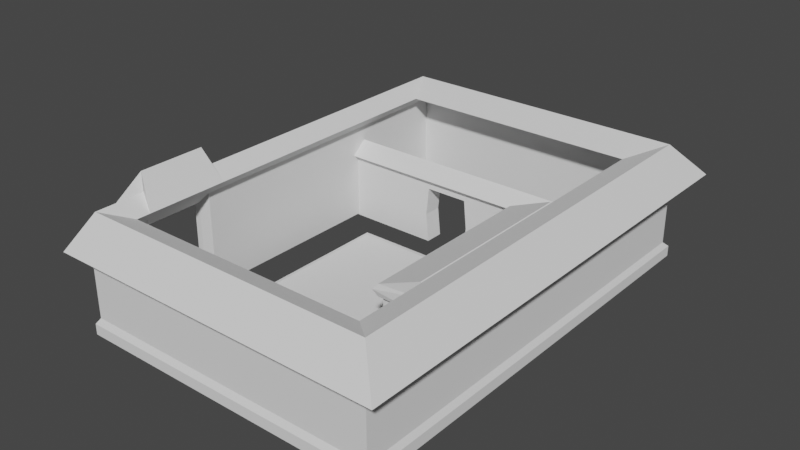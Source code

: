 # Source: dojo.blend  (saved by Blender 3.2.14; exported with 4.5.12 LTS)
import bpy
from mathutils import Matrix  # noqa: F401  (used for matrix-valued properties, if any)

bpy.ops.wm.read_factory_settings(use_empty=True)
scene = bpy.context.scene
scene.name = 'Scene'

# ---- collections
col_collection = bpy.data.collections.new('Collection'); scene.collection.children.link(col_collection)

# ---- world
world_world = bpy.data.worlds.new('World'); scene.world = world_world
world_world.use_nodes = True; world_world.node_tree.nodes.clear()
_N = world_world.node_tree.nodes; _L = world_world.node_tree.links
n0 = _N.new('ShaderNodeOutputWorld'); n0.name = 'World Output'; n0.location = (300, 300)
n1 = _N.new('ShaderNodeBackground'); n1.name = 'Background'; n1.location = (10, 300)
n1.inputs[0].default_value = (0.05088, 0.05088, 0.05088, 1.0)
_L.new(n1.outputs[0], n0.inputs[0])
n0.is_active_output = True
world_world.color = (0.05088, 0.05088, 0.05088)
world_world.use_sun_shadow = False
world_world.sun_shadow_jitter_overblur = 0.0

# ---- meshes
me_cube_001 = bpy.data.meshes.new('Cube.001')
me_cube_001.from_pydata([(-0.833, -0.7984, -1.059), (-1.029, -1.021, 1.002), (-0.833, 1.609, -1.059), (-1.029, 1.903, 1.002), (0.7866, -0.7984, -1.059), (1.02, -1.021, 1.002), (0.7866, 1.609, -1.059), (1.02, 1.903, 1.002), (-1.073, 2.043, -0.6273), (-1.073, -1.126, -0.6273), (1.147, 2.043, -0.6273), (1.147, -1.126, -0.6273), (-0.9146, 1.83, 1.011), (-0.9146, -0.9409, 1.011), (0.9497, 1.83, 1.011), (0.9497, -0.9409, 1.011), (-1.073, -0.2048, -0.6809), (-1.073, -0.649, -0.6809), (-1.029, -0.6242, 1.002), (-1.029, -0.2282, 1.002), (-0.833, -0.1654, -1.059), (-0.833, -0.7075, -1.059), (-0.9169, -0.2157, 1.011), (-0.9146, -0.6559, 1.011), (-1.0, -1.0, -0.5859), (-1.0, 1.855, -0.5859), (1.0, 1.855, -0.5859), (1.0, -1.0, -0.5859), (-1.0, -0.6213, -0.5859), (-1.0, -0.226, -0.5859), (-0.9573, 1.842, -1.268), (-0.9573, -0.9705, -1.268), (0.9749, 1.842, -1.268), (0.9749, -0.9705, -1.268), (-0.9573, -0.2317, -1.268), (-0.9573, -0.6456, -1.268), (-0.9169, -0.2157, -0.8259), (-0.9146, -0.6663, -0.8259), (-0.9146, -0.9409, -0.8259), (-0.9146, 1.83, -0.8259), (0.9497, 1.83, -0.8259), (0.9497, -0.9409, -0.8259), (-1.161, -0.7779, -0.7681), (-0.9573, -0.6456, -1.638), (-1.161, -0.07599, -0.7681), (-0.9573, -0.21, -1.638), (-1.029, -0.1553, 1.002), (-1.0, -0.1617, -0.5859), (-1.0, -0.6757, -0.5859), (-1.029, -0.678, 1.002), (-1.072, -0.678, 1.002), (-1.072, -0.6242, 1.002), (-1.042, -0.6213, -0.5859), (-1.072, -0.2282, 1.002), (-1.042, -0.226, -0.5859), (-1.042, -0.6757, -0.5859), (-1.072, -0.1553, 1.002), (-1.042, -0.1617, -0.5859), (-1.029, -1.021, 0.7987), (-1.029, 1.903, 0.7987), (1.02, 1.903, 0.7987), (1.02, -1.021, 0.7987), (-0.999, -0.6253, 0.7987), (-0.999, -0.2282, 0.7987), (-1.029, -0.1562, 0.7987), (-1.029, -0.6794, 0.7987), (-1.072, -0.6253, 0.7987), (-1.072, -0.2282, 0.7987), (-1.072, -0.1562, 0.7987), (-1.072, -0.6794, 0.7987), (-1.0, 1.855, 0.6843), (1.0, 1.855, 0.6843), (1.0, -1.0, 0.6843), (-1.0, -0.6143, 0.6843), (-1.0, -0.226, 0.6843), (-1.042, -0.6143, 0.6843), (-1.042, -0.226, 0.6843), (-1.0, -1.0, 0.6843), (-1.0, -0.1562, 0.6843), (-1.0, -0.6672, 0.6843), (-1.042, -0.1562, 0.6843), (-1.042, -0.6672, 0.6843), (-1.029, -0.2282, 0.9411), (-1.029, -0.6245, 0.9424), (-1.029, -0.6249, 0.8852), (-1.029, -0.2282, 0.8785), (-1.102, -0.6242, 1.002), (-1.102, -0.2282, 1.002), (-1.102, -0.2282, 0.9411), (-1.102, -0.6245, 0.9424), (-1.083, -0.2282, 0.9411), (-1.083, -0.6245, 0.9424), (-1.083, -0.6249, 0.8852), (-1.083, -0.2282, 0.8785), (0.9497, -0.9409, 0.889), (-0.9146, 1.83, 0.889), (-0.9146, -0.6566, 0.889), (-0.9169, -0.2157, 0.889), (0.9497, 1.83, 0.889), (-0.9146, -0.9409, 0.889), (0.9497, 1.83, 0.807), (-0.9146, -0.9409, 0.807), (0.9497, -0.9409, 0.807), (-0.9146, 1.83, 0.807), (-0.9146, -0.6571, 0.807), (-0.9169, -0.2157, 0.807), (0.9497, 1.83, 0.7049), (-0.9146, -0.9409, 0.7049), (0.9497, -0.9409, 0.7049), (-0.9146, 1.83, 0.7049), (-0.9146, -0.6577, 0.7049), (-0.9169, -0.2157, 0.7049), (-1.073, 1.302, -0.645), (-0.833, 1.023, -1.059), (-0.9573, 1.158, -1.268), (-0.9153, 1.112, -0.8259), (-0.9573, 1.277, -1.268), (-1.073, 1.43, -0.6419), (-0.833, 1.125, -1.059), (-0.9152, 1.229, -0.8259), (1.147, 1.198, -0.6273), (1.02, 1.123, 1.002), (0.7866, 0.9667, -1.059), (1.0, 1.094, -0.5859), (0.9749, 1.092, -1.268), (0.9497, 1.091, -0.8259), (1.02, 1.123, 0.7987), (1.0, 1.094, 0.6843), (1.147, 1.376, -0.6273), (0.7866, 1.102, -1.059), (0.9497, 1.247, -0.8259), (1.02, 1.288, 1.002), (1.0, 1.254, -0.5859), (0.9749, 1.25, -1.268), (1.02, 1.288, 0.7987), (1.0, 1.254, 0.6843), (-1.0, 1.855, 0.04922), (1.0, 1.855, 0.04922), (1.0, -1.0, 0.04922), (-1.0, -0.6178, 0.04922), (-1.0, -0.226, 0.04922), (-0.9146, -0.9409, -0.06048), (-1.042, -0.6178, 0.04922), (-1.042, -0.226, 0.04922), (-1.0, -1.0, 0.04922), (-1.0, -0.1589, 0.04922), (-1.0, -0.6715, 0.04922), (-1.042, -0.1589, 0.04922), (-1.042, -0.6715, 0.04922), (0.9497, -0.9409, -0.06048), (-0.9146, -0.662, -0.06048), (-0.9169, -0.2157, -0.06048), (1.0, 1.094, 0.04922), (1.0, 1.254, 0.04922)], [], [(63, 85, 82, 19, 53, 67), (59, 3, 7, 60), (126, 121, 5, 61), (61, 5, 1, 58), (35, 31, 9, 17), (32, 30, 8, 10), (133, 32, 10, 128), (31, 33, 11, 9), (94, 99, 13, 15), (95, 98, 14, 12), (3, 12, 14, 7), (5, 15, 13, 1), (1, 13, 23, 18, 49), (18, 23, 22, 19), (99, 96, 23, 13), (114, 34, 16, 112), (21, 20, 36, 37), (58, 1, 49, 65), (17, 28, 29, 16), (9, 24, 48, 28, 17), (11, 27, 24, 9), (120, 123, 27, 11), (8, 25, 26, 10), (16, 29, 47, 25, 8, 117, 112), (118, 2, 39, 119), (113, 20, 34, 114), (0, 4, 33, 31), (129, 6, 32, 133), (6, 2, 30, 32), (21, 0, 31, 35), (2, 6, 40, 39), (4, 0, 38, 41), (122, 4, 41, 125), (0, 21, 37, 38), (35, 43, 21), (16, 34, 45, 44), (17, 16, 44, 42), (21, 43, 45, 20), (35, 17, 42, 43), (45, 43, 42, 44), (34, 20, 45), (64, 46, 3, 59), (28, 48, 55, 52), (67, 53, 56, 68), (69, 50, 51, 66), (145, 47, 57, 147), (19, 46, 56, 53), (49, 18, 51, 50), (65, 49, 50, 69), (139, 28, 52, 142), (47, 29, 54, 57), (18, 83, 84, 62, 66, 51), (79, 65, 69, 81), (46, 64, 68, 56), (81, 69, 66, 75), (76, 67, 68, 80), (78, 64, 59, 70), (77, 58, 65, 79), (72, 61, 58, 77), (127, 126, 61, 72), (70, 59, 60, 71), (74, 63, 67, 76), (140, 74, 76, 143), (136, 70, 71, 137), (152, 127, 72, 138), (138, 72, 77, 144), (144, 77, 79, 146), (145, 78, 70, 136), (143, 76, 80, 147), (148, 81, 75, 142), (146, 79, 81, 148), (62, 73, 75, 66), (64, 78, 80, 68), (83, 18, 86, 89), (85, 84, 92, 93), (88, 89, 86, 87), (18, 19, 87, 86), (82, 83, 89, 88), (19, 82, 88, 87), (93, 92, 91, 90), (84, 83, 91, 92), (82, 85, 93, 90), (83, 82, 90, 91), (101, 104, 96, 99), (103, 100, 98, 95), (102, 101, 99, 94), (22, 23, 96, 97), (85, 97, 96, 84), (12, 3, 46, 19, 22, 97, 105, 111, 151, 36, 115, 119, 39, 109, 103, 95), (108, 107, 101, 102), (109, 106, 100, 103), (107, 110, 104, 101), (141, 150, 110, 107), (39, 40, 106, 109), (149, 141, 107, 108), (85, 63, 105, 97), (63, 74, 111, 105), (140, 29, 36, 151), (84, 96, 104, 62), (62, 104, 110, 73), (139, 150, 37, 28), (28, 37, 36, 29), (118, 113, 114, 116), (20, 113, 115, 36), (116, 114, 112, 117), (30, 116, 117, 8), (2, 118, 116, 30), (113, 118, 119, 115), (153, 135, 127, 152), (135, 134, 126, 127), (129, 122, 125, 130), (4, 122, 124, 33), (128, 132, 123, 120), (33, 124, 120, 11), (134, 131, 121, 126), (60, 7, 131, 134), (10, 26, 132, 128), (6, 129, 130, 40), (71, 60, 134, 135), (137, 71, 135, 153), (7, 14, 98, 100, 106, 40, 130, 125, 41, 149, 108, 102, 94, 15, 5, 121, 131), (122, 129, 133, 124), (124, 133, 128, 120), (26, 137, 153, 132), (132, 153, 152, 123), (73, 110, 150, 139), (74, 140, 151, 111), (41, 38, 141, 149), (38, 37, 150, 141), (48, 146, 148, 55), (55, 148, 142, 52), (54, 143, 147, 57), (47, 145, 136, 25), (24, 144, 146, 48), (27, 138, 144, 24), (123, 152, 138, 27), (25, 136, 137, 26), (29, 140, 143, 54), (73, 139, 142, 75), (78, 145, 147, 80)])
_uv = me_cube_001.uv_layers.new(name='UVMap')
_uv.uv.foreach_set('vector', [0.6001, 0.1142, 0.6099, 0.1142, 0.6175, 0.1142, 0.625, 0.1142, 0.625, 0.1142, 0.6001, 0.1142, 0.6001, 0.25, 0.625, 0.25, 0.625, 0.5, 0.6001, 0.5, 0.6001, 0.5667, 0.625, 0.5667, 0.625, 0.75, 0.6001, 0.75, 0.6001, 0.75, 0.625, 0.75, 0.625, 1.0, 0.6001, 1.0, 0.1325, 0.7134, 0.1325, 0.7425, 0.125, 0.75, 0.125, 0.7191, 0.3675, 0.5075, 0.1325, 0.5075, 0.125, 0.5, 0.375, 0.5, 0.3675, 0.557, 0.3675, 0.5075, 0.375, 0.5, 0.375, 0.5526, 0.1325, 0.7425, 0.3675, 0.7425, 0.375, 0.75, 0.125, 0.75, 0.3599, 0.7349, 0.1401, 0.7349, 0.1401, 0.7349, 0.3599, 0.7349, 0.1401, 0.5151, 0.3599, 0.5151, 0.3599, 0.5151, 0.1401, 0.5151, 0.625, 0.25, 0.1401, 0.5151, 0.3599, 0.5151, 0.625, 0.5, 0.625, 0.75, 0.3599, 0.7349, 0.1401, 0.7349, 0.625, 0.0, 0.625, 0.0, 0.1401, 0.7349, 0.1401, 0.7077, 0.625, 0.03092, 0.625, 0.02672, 0.625, 0.03092, 0.1401, 0.7077, 0.1401, 0.6345, 0.625, 0.1142, 0.1401, 0.7349, 0.1401, 0.7077, 0.1401, 0.7077, 0.1401, 0.7349, 0.1325, 0.5496, 0.1325, 0.6351, 0.125, 0.6358, 0.125, 0.5448, 0.1401, 0.7077, 0.1401, 0.6345, 0.1401, 0.6345, 0.1401, 0.7077, 0.6001, 0.0, 0.625, 0.0, 0.625, 0.02672, 0.6001, 0.02669, 0.375, 0.03092, 0.4268, 0.03092, 0.4268, 0.1142, 0.375, 0.1142, 0.375, 0.0, 0.4268, 0.0, 0.4268, 0.02647, 0.4268, 0.03092, 0.375, 0.03092, 0.375, 0.75, 0.4268, 0.75, 0.4268, 1.0, 0.375, 1.0, 0.375, 0.5667, 0.4268, 0.5667, 0.4268, 0.75, 0.375, 0.75, 0.375, 0.25, 0.4268, 0.25, 0.4268, 0.5, 0.375, 0.5, 0.375, 0.1142, 0.4268, 0.1142, 0.4268, 0.1184, 0.4268, 0.25, 0.375, 0.25, 0.375, 0.213, 0.375, 0.2052, 0.1401, 0.5476, 0.1401, 0.5151, 0.1401, 0.5151, 0.1401, 0.5476, 0.1401, 0.5545, 0.1401, 0.6345, 0.1325, 0.6351, 0.1325, 0.5496, 0.1401, 0.7349, 0.3599, 0.7349, 0.3675, 0.7425, 0.1325, 0.7425, 0.3599, 0.5613, 0.3599, 0.5151, 0.3675, 0.5075, 0.3675, 0.557, 0.3599, 0.5151, 0.1401, 0.5151, 0.1325, 0.5075, 0.3675, 0.5075, 0.1401, 0.7077, 0.1401, 0.7349, 0.1325, 0.7425, 0.1325, 0.7134, 0.1401, 0.5151, 0.3599, 0.5151, 0.3599, 0.5151, 0.1401, 0.5151, 0.3599, 0.7349, 0.1401, 0.7349, 0.1401, 0.7349, 0.3599, 0.7349, 0.3599, 0.5737, 0.3599, 0.7349, 0.3599, 0.7349, 0.3599, 0.5737, 0.1401, 0.7349, 0.1401, 0.7077, 0.1401, 0.7077, 0.1401, 0.7349, 0.1325, 0.7134, 0.1325, 0.7134, 0.1401, 0.7077, 0.125, 0.6358, 0.1325, 0.6351, 0.1325, 0.6351, 0.125, 0.6358, 0.375, 0.03092, 0.375, 0.1142, 0.375, 0.1142, 0.375, 0.03092, 0.1401, 0.7077, 0.1325, 0.7134, 0.1325, 0.6351, 0.1401, 0.6345, 0.1325, 0.7134, 0.125, 0.7191, 0.125, 0.7191, 0.1325, 0.7134, 0.1325, 0.6351, 0.1325, 0.7134, 0.125, 0.7191, 0.375, 0.1142, 0.1325, 0.6351, 0.1401, 0.6345, 0.1325, 0.6351, 0.6001, 0.1188, 0.625, 0.1189, 0.625, 0.25, 0.6001, 0.25, 0.4268, 0.03092, 0.4268, 0.02647, 0.4268, 0.02647, 0.4268, 0.03092, 0.6001, 0.1142, 0.625, 0.1142, 0.625, 0.1189, 0.6001, 0.1188, 0.6001, 0.02669, 0.625, 0.02672, 0.625, 0.03092, 0.6001, 0.03092, 0.5062, 0.1186, 0.4268, 0.1184, 0.4268, 0.1184, 0.5062, 0.1186, 0.625, 0.1142, 0.625, 0.1189, 0.625, 0.1189, 0.625, 0.1142, 0.625, 0.02672, 0.625, 0.03092, 0.625, 0.03092, 0.625, 0.02672, 0.6001, 0.02669, 0.625, 0.02672, 0.625, 0.02672, 0.6001, 0.02669, 0.5062, 0.03092, 0.4268, 0.03092, 0.4268, 0.03092, 0.5062, 0.03092, 0.4268, 0.1184, 0.4268, 0.1142, 0.4268, 0.1142, 0.4268, 0.1184, 0.625, 0.03092, 0.6177, 0.03092, 0.6107, 0.03092, 0.6001, 0.03092, 0.6001, 0.03092, 0.625, 0.03092, 0.5855, 0.02667, 0.6001, 0.02669, 0.6001, 0.02669, 0.5855, 0.02667, 0.625, 0.1189, 0.6001, 0.1188, 0.6001, 0.1188, 0.625, 0.1189, 0.5855, 0.02667, 0.6001, 0.02669, 0.6001, 0.03092, 0.5855, 0.03092, 0.5855, 0.1142, 0.6001, 0.1142, 0.6001, 0.1188, 0.5855, 0.1188, 0.5855, 0.1188, 0.6001, 0.1188, 0.6001, 0.25, 0.5855, 0.25, 0.5855, 0.0, 0.6001, 0.0, 0.6001, 0.02669, 0.5855, 0.02667, 0.5855, 0.75, 0.6001, 0.75, 0.6001, 1.0, 0.5855, 1.0, 0.5855, 0.5667, 0.6001, 0.5667, 0.6001, 0.75, 0.5855, 0.75, 0.5855, 0.25, 0.6001, 0.25, 0.6001, 0.5, 0.5855, 0.5, 0.5855, 0.1142, 0.6001, 0.1142, 0.6001, 0.1142, 0.5855, 0.1142, 0.5062, 0.1142, 0.5855, 0.1142, 0.5855, 0.1142, 0.5062, 0.1142, 0.5062, 0.25, 0.5855, 0.25, 0.5855, 0.5, 0.5062, 0.5, 0.5062, 0.5667, 0.5855, 0.5667, 0.5855, 0.75, 0.5062, 0.75, 0.5062, 0.75, 0.5855, 0.75, 0.5855, 1.0, 0.5062, 1.0, 0.5062, 0.0, 0.5855, 0.0, 0.5855, 0.02667, 0.5062, 0.02657, 0.5062, 0.1186, 0.5855, 0.1188, 0.5855, 0.25, 0.5062, 0.25, 0.5062, 0.1142, 0.5855, 0.1142, 0.5855, 0.1188, 0.5062, 0.1186, 0.5062, 0.02657, 0.5855, 0.02667, 0.5855, 0.03092, 0.5062, 0.03092, 0.5062, 0.02657, 0.5855, 0.02667, 0.5855, 0.02667, 0.5062, 0.02657, 0.6001, 0.03092, 0.5855, 0.03092, 0.5855, 0.03092, 0.6001, 0.03092, 0.6001, 0.1188, 0.5855, 0.1188, 0.5855, 0.1188, 0.6001, 0.1188, 0.6177, 0.03092, 0.625, 0.03092, 0.625, 0.03092, 0.6177, 0.03092, 0.6099, 0.1142, 0.6107, 0.03092, 0.6107, 0.03092, 0.6099, 0.1142, 0.6175, 0.1142, 0.6177, 0.03092, 0.625, 0.03092, 0.625, 0.1142, 0.625, 0.03092, 0.625, 0.1142, 0.625, 0.1142, 0.625, 0.03092, 0.6175, 0.1142, 0.6177, 0.03092, 0.6177, 0.03092, 0.6175, 0.1142, 0.625, 0.1142, 0.6175, 0.1142, 0.6175, 0.1142, 0.625, 0.1142, 0.6099, 0.1142, 0.6107, 0.03092, 0.6177, 0.03092, 0.6175, 0.1142, 0.6107, 0.03092, 0.6177, 0.03092, 0.6177, 0.03092, 0.6107, 0.03092, 0.6175, 0.1142, 0.6099, 0.1142, 0.6099, 0.1142, 0.6175, 0.1142, 0.6177, 0.03092, 0.6175, 0.1142, 0.6175, 0.1142, 0.6177, 0.03092, 0.1401, 0.7349, 0.1401, 0.7077, 0.1401, 0.7077, 0.1401, 0.7349, 0.1401, 0.5151, 0.3599, 0.5151, 0.3599, 0.5151, 0.1401, 0.5151, 0.3599, 0.7349, 0.1401, 0.7349, 0.1401, 0.7349, 0.3599, 0.7349, 0.1401, 0.6345, 0.1401, 0.7077, 0.1401, 0.7077, 0.1401, 0.6345, 0.6099, 0.1142, 0.1401, 0.6345, 0.1401, 0.7077, 0.6107, 0.03092, 0.1401, 0.5151, 0.625, 0.25, 0.625, 0.1189, 0.625, 0.1142, 0.1401, 0.6345, 0.1401, 0.6345, 0.1401, 0.6345, 0.1401, 0.6345, 0.1401, 0.6345, 0.1401, 0.6345, 0.1401, 0.5545, 0.1401, 0.5476, 0.1401, 0.5151, 0.1401, 0.5151, 0.1401, 0.5151, 0.1401, 0.5151, 0.3599, 0.7349, 0.1401, 0.7349, 0.1401, 0.7349, 0.3599, 0.7349, 0.1401, 0.5151, 0.3599, 0.5151, 0.3599, 0.5151, 0.1401, 0.5151, 0.1401, 0.7349, 0.1401, 0.7077, 0.1401, 0.7077, 0.1401, 0.7349, 0.1401, 0.7349, 0.1401, 0.7077, 0.1401, 0.7077, 0.1401, 0.7349, 0.1401, 0.5151, 0.3599, 0.5151, 0.3599, 0.5151, 0.1401, 0.5151, 0.3599, 0.7349, 0.1401, 0.7349, 0.1401, 0.7349, 0.3599, 0.7349, 0.6099, 0.1142, 0.6001, 0.1142, 0.1401, 0.6345, 0.1401, 0.6345, 0.6001, 0.1142, 0.5855, 0.1142, 0.1401, 0.6345, 0.1401, 0.6345, 0.5062, 0.1142, 0.4268, 0.1142, 0.1401, 0.6345, 0.1401, 0.6345, 0.6107, 0.03092, 0.1401, 0.7077, 0.1401, 0.7077, 0.6001, 0.03092, 0.6001, 0.03092, 0.1401, 0.7077, 0.1401, 0.7077, 0.5855, 0.03092, 0.5062, 0.03092, 0.1401, 0.7077, 0.1401, 0.7077, 0.4268, 0.03092, 0.4268, 0.03092, 0.1401, 0.7077, 0.1401, 0.6345, 0.4268, 0.1142, 0.1401, 0.5476, 0.1401, 0.5545, 0.1325, 0.5496, 0.1325, 0.5423, 0.1401, 0.6345, 0.1401, 0.5545, 0.1401, 0.5545, 0.1401, 0.6345, 0.1325, 0.5423, 0.1325, 0.5496, 0.125, 0.5448, 0.125, 0.537, 0.1325, 0.5075, 0.1325, 0.5423, 0.125, 0.537, 0.125, 0.5, 0.1401, 0.5151, 0.1401, 0.5476, 0.1325, 0.5423, 0.1325, 0.5075, 0.1401, 0.5545, 0.1401, 0.5476, 0.1401, 0.5476, 0.1401, 0.5545, 0.5062, 0.5526, 0.5855, 0.5526, 0.5855, 0.5667, 0.5062, 0.5667, 0.5855, 0.5526, 0.6001, 0.5526, 0.6001, 0.5667, 0.5855, 0.5667, 0.3599, 0.5613, 0.3599, 0.5737, 0.3599, 0.5737, 0.3599, 0.5613, 0.3599, 0.7349, 0.3599, 0.5737, 0.3675, 0.5702, 0.3675, 0.7425, 0.375, 0.5526, 0.4268, 0.5526, 0.4268, 0.5667, 0.375, 0.5667, 0.3675, 0.7425, 0.3675, 0.5702, 0.375, 0.5667, 0.375, 0.75, 0.6001, 0.5526, 0.625, 0.5526, 0.625, 0.5667, 0.6001, 0.5667, 0.6001, 0.5, 0.625, 0.5, 0.625, 0.5526, 0.6001, 0.5526, 0.375, 0.5, 0.4268, 0.5, 0.4268, 0.5526, 0.375, 0.5526, 0.3599, 0.5151, 0.3599, 0.5613, 0.3599, 0.5613, 0.3599, 0.5151, 0.5855, 0.5, 0.6001, 0.5, 0.6001, 0.5526, 0.5855, 0.5526, 0.5062, 0.5, 0.5855, 0.5, 0.5855, 0.5526, 0.5062, 0.5526, 0.625, 0.5, 0.3599, 0.5151, 0.3599, 0.5151, 0.3599, 0.5151, 0.3599, 0.5151, 0.3599, 0.5151, 0.3599, 0.5613, 0.3599, 0.5737, 0.3599, 0.7349, 0.3599, 0.7349, 0.3599, 0.7349, 0.3599, 0.7349, 0.3599, 0.7349, 0.3599, 0.7349, 0.625, 0.75, 0.625, 0.5667, 0.625, 0.5526, 0.3599, 0.5737, 0.3599, 0.5613, 0.3675, 0.557, 0.3675, 0.5702, 0.3675, 0.5702, 0.3675, 0.557, 0.375, 0.5526, 0.375, 0.5667, 0.4268, 0.5, 0.5062, 0.5, 0.5062, 0.5526, 0.4268, 0.5526, 0.4268, 0.5526, 0.5062, 0.5526, 0.5062, 0.5667, 0.4268, 0.5667, 0.5855, 0.03092, 0.1401, 0.7077, 0.1401, 0.7077, 0.5062, 0.03092, 0.5855, 0.1142, 0.5062, 0.1142, 0.1401, 0.6345, 0.1401, 0.6345, 0.3599, 0.7349, 0.1401, 0.7349, 0.1401, 0.7349, 0.3599, 0.7349, 0.1401, 0.7349, 0.1401, 0.7077, 0.1401, 0.7077, 0.1401, 0.7349, 0.4268, 0.02647, 0.5062, 0.02657, 0.5062, 0.02657, 0.4268, 0.02647, 0.4268, 0.02647, 0.5062, 0.02657, 0.5062, 0.03092, 0.4268, 0.03092, 0.4268, 0.1142, 0.5062, 0.1142, 0.5062, 0.1186, 0.4268, 0.1184, 0.4268, 0.1184, 0.5062, 0.1186, 0.5062, 0.25, 0.4268, 0.25, 0.4268, 0.0, 0.5062, 0.0, 0.5062, 0.02657, 0.4268, 0.02647, 0.4268, 0.75, 0.5062, 0.75, 0.5062, 1.0, 0.4268, 1.0, 0.4268, 0.5667, 0.5062, 0.5667, 0.5062, 0.75, 0.4268, 0.75, 0.4268, 0.25, 0.5062, 0.25, 0.5062, 0.5, 0.4268, 0.5, 0.4268, 0.1142, 0.5062, 0.1142, 0.5062, 0.1142, 0.4268, 0.1142, 0.5855, 0.03092, 0.5062, 0.03092, 0.5062, 0.03092, 0.5855, 0.03092, 0.5855, 0.1188, 0.5062, 0.1186, 0.5062, 0.1186, 0.5855, 0.1188])
me_cube_001.update()
me_cube_006 = bpy.data.meshes.new('Cube.006')
me_cube_006.from_pydata([(-1.0, -1.0, -1.0), (-1.0, -1.0, 1.0), (-1.0, 1.0, -1.0), (-1.0, 1.0, 1.0), (1.0, -1.0, -1.0), (1.0, -1.0, 1.0), (1.0, 1.0, -1.0), (1.0, 1.0, 1.0), (-1.0, -1.0, -0.3333), (-1.0, -1.0, 0.3333), (-1.0, 1.0, 0.3333), (-1.0, 1.0, -0.3333), (1.0, 1.0, 0.3333), (1.0, 1.0, -0.3333), (1.0, -1.0, 0.3333), (1.0, -1.0, -0.3333), (-0.7758, -0.7758, -0.2586), (-0.7758, -0.7758, 0.2586), (-0.7758, 0.7758, 0.2586), (-0.7758, 0.7758, -0.2586), (0.7758, 0.7758, 0.2586), (0.7758, 0.7758, -0.2586), (0.7758, -0.7758, 0.2586), (0.7758, -0.7758, -0.2586), (-1.0, 12.23, -1.0), (-1.0, 12.23, 1.0), (-1.0, 14.23, -1.0), (-1.0, 14.23, 1.0), (1.0, 12.23, -1.0), (1.0, 12.23, 1.0), (1.0, 14.23, -1.0), (1.0, 14.23, 1.0), (-1.0, 12.23, -0.3333), (-1.0, 12.23, 0.3333), (-1.0, 14.23, 0.3333), (-1.0, 14.23, -0.3333), (1.0, 14.23, 0.3333), (1.0, 14.23, -0.3333), (1.0, 12.23, 0.3333), (1.0, 12.23, -0.3333), (-0.7758, 12.46, -0.2586), (-0.7758, 12.46, 0.2586), (-0.7758, 14.01, 0.2586), (-0.7758, 14.01, -0.2586), (0.7758, 14.01, 0.2586), (0.7758, 14.01, -0.2586), (0.7758, 12.46, 0.2586), (0.7758, 12.46, -0.2586), (-1.0, 14.23, -0.5076), (1.0, 14.23, -0.5076), (1.0, 12.23, -0.5076), (-1.0, 12.23, -0.5076), (-1.0, 1.0, -0.4913), (1.0, 1.0, -0.4913), (1.0, -1.0, -0.4913), (-1.0, -1.0, -0.4913), (-1.0, 3.247, -0.3333), (-1.0, 5.493, -0.3333), (-1.0, 7.74, -0.3333), (-1.0, 9.987, -0.3333), (1.0, 3.247, -0.3333), (1.0, 5.493, -0.3333), (1.0, 7.74, -0.3333), (1.0, 9.987, -0.3333), (1.0, 9.987, -0.5043), (1.0, 7.74, -0.501), (1.0, 5.493, -0.4978), (1.0, 3.247, -0.4945), (-1.0, 9.987, -0.5043), (-1.0, 7.74, -0.501), (-1.0, 5.493, -0.4978), (-1.0, 3.247, -0.4945), (1.0, 9.987, -1.035), (1.0, 7.74, -1.031), (1.0, 5.493, -1.028), (1.0, 3.247, -1.025), (-1.0, 9.987, -1.035), (-1.0, 7.74, -1.031), (-1.0, 5.493, -1.028), (-1.0, 3.247, -1.025), (-1.0, -31.75, -1.0), (-1.0, -31.75, 1.0), (-1.0, -29.75, -1.0), (-1.0, -29.75, 1.0), (1.0, -31.75, -1.0), (1.0, -31.75, 1.0), (1.0, -29.75, -1.0), (1.0, -29.75, 1.0), (-1.0, -31.75, -0.3333), (-1.0, -31.75, 0.3333), (-1.0, -29.75, 0.3333), (-1.0, -29.75, -0.3333), (1.0, -29.75, 0.3333), (1.0, -29.75, -0.3333), (1.0, -31.75, 0.3333), (1.0, -31.75, -0.3333), (-0.7758, -31.53, -0.2586), (-0.7758, -31.53, 0.2586), (-0.7758, -29.98, 0.2586), (-0.7758, -29.98, -0.2586), (0.7758, -29.98, 0.2586), (0.7758, -29.98, -0.2586), (0.7758, -31.53, 0.2586), (0.7758, -31.53, -0.2586), (-1.0, -18.52, -1.0), (-1.0, -18.52, 1.0), (-1.0, -16.52, -1.0), (-1.0, -16.52, 1.0), (1.0, -18.52, -1.0), (1.0, -18.52, 1.0), (1.0, -16.52, -1.0), (1.0, -16.52, 1.0), (-1.0, -18.52, -0.3333), (-1.0, -18.52, 0.3333), (-1.0, -16.52, 0.3333), (-1.0, -16.52, -0.3333), (1.0, -16.52, 0.3333), (1.0, -16.52, -0.3333), (1.0, -18.52, 0.3333), (1.0, -18.52, -0.3333), (-0.7758, -18.29, -0.2586), (-0.7758, -18.29, 0.2586), (-0.7758, -16.74, 0.2586), (-0.7758, -16.74, -0.2586), (0.7758, -16.74, 0.2586), (0.7758, -16.74, -0.2586), (0.7758, -18.29, 0.2586), (0.7758, -18.29, -0.2586), (-1.0, -16.52, -0.5076), (1.0, -16.52, -0.5076), (1.0, -18.52, -0.5076), (-1.0, -18.52, -0.5076), (-1.0, -29.75, -0.4913), (1.0, -29.75, -0.4913), (1.0, -31.75, -0.4913), (-1.0, -31.75, -0.4913), (-1.0, -27.51, -0.3333), (-1.0, -25.26, -0.3333), (-1.0, -23.01, -0.3333), (-1.0, -20.77, -0.3333), (1.0, -27.51, -0.3333), (1.0, -25.26, -0.3333), (1.0, -23.01, -0.3333), (1.0, -20.77, -0.3333), (1.0, -20.77, -0.5043), (1.0, -23.01, -0.501), (1.0, -25.26, -0.4978), (1.0, -27.51, -0.4945), (-1.0, -20.77, -0.5043), (-1.0, -23.01, -0.501), (-1.0, -25.26, -0.4978), (-1.0, -27.51, -0.4945), (1.0, -20.77, -1.035), (1.0, -23.01, -1.031), (1.0, -25.26, -1.028), (1.0, -27.51, -1.025), (-1.0, -20.77, -1.035), (-1.0, -23.01, -1.031), (-1.0, -25.26, -1.028), (-1.0, -27.51, -1.025), (-2.142, -33.88, -1.17), (-1.574, -32.64, 1.167), (-2.142, 16.37, -1.17), (-1.574, 15.12, 1.167), (20.76, -33.88, -1.17), (20.19, -32.64, 1.167), (20.76, 16.37, -1.17), (20.19, 15.12, 1.167), (-1.574, -32.64, 0.7888), (-1.574, 15.12, 0.7888), (20.19, 15.12, 0.7888), (20.19, -32.64, 0.7888), (-1.574, 15.12, -0.9393), (20.19, 15.12, -0.9393), (20.19, -32.64, -0.9393), (-1.574, -32.64, -0.9393), (9.69, -32.64, 0.7888), (9.69, 15.12, 0.7888), (9.658, 15.12, 1.728), (9.658, -32.64, 1.728), (-2.142, -0.3806, -1.17), (-2.142, -17.13, -1.17), (-1.574, -16.72, 1.167), (-1.574, -0.7965, 1.167), (20.76, -17.13, -1.17), (20.76, -0.3806, -1.17), (20.19, -0.7965, 1.167), (20.19, -16.72, 1.167), (20.19, -0.7965, 0.7888), (20.19, -16.72, 0.7888), (-1.574, -16.72, 0.7888), (-1.574, -0.7965, 0.7888), (-1.574, -16.72, -0.9393), (-1.574, -0.7965, -0.9393), (20.19, -0.7965, -0.9393), (20.19, -16.72, -0.9393), (9.69, -16.72, 0.7888), (9.69, -0.7965, 0.7888), (9.658, -0.7965, 1.728), (9.658, -16.72, 1.728), (-2.142, 16.37, -1.05), (20.76, 16.37, -1.05), (20.76, -33.88, -1.05), (-2.142, -33.88, -1.05), (20.76, -0.3806, -1.05), (20.76, -17.13, -1.05), (-2.142, -17.13, -1.05), (-2.142, -0.3806, -1.05), (-3.471, -0.3806, -1.17), (-3.471, -17.13, -1.17), (-3.471, -17.13, -1.05), (-3.471, -0.3806, -1.05), (-2.132, -16.72, -0.9393), (-2.132, -0.7965, -0.9393), (-2.701, -17.13, -1.05), (-2.701, -0.3806, -1.05), (-3.009, -33.06, 0.9781), (-3.009, 14.86, 0.9781), (21.63, 14.86, 0.9781), (21.63, -33.06, 0.9781), (9.674, 15.12, 1.259), (9.674, -32.64, 1.259), (21.63, 0.2534, 0.9781), (21.63, -17.77, 0.9781), (-3.009, -17.77, 0.9781), (-3.009, 0.2534, 0.9781), (20.19, 15.12, -0.7591), (20.19, -32.64, -0.7591), (9.718, -32.64, -0.7591), (9.718, 15.12, -0.7591), (9.718, -16.72, -0.7591), (9.718, -0.7965, -0.7591), (20.19, -0.7965, -0.7591), (20.19, -16.72, -0.7591), (9.692, -32.64, 0.6633), (20.19, 15.12, 0.6633), (20.19, -32.64, 0.6633), (9.692, 15.12, 0.6633), (9.692, -16.72, 0.6633), (9.692, -0.7965, 0.6633), (20.19, -0.7965, 0.6633), (20.19, -16.72, 0.6633), (-2.142, -5.964, -1.17), (-2.142, -11.55, -1.17), (-1.574, -11.41, 1.167), (-1.574, -6.103, 1.167), (20.76, -11.55, -1.17), (20.76, -5.964, -1.17), (20.19, -6.103, 1.167), (20.19, -11.41, 1.167), (20.19, -6.103, 0.7888), (20.19, -11.41, 0.7888), (-1.574, -11.41, 0.7888), (-1.574, -6.103, 0.7888), (-1.574, -11.41, -0.9393), (-1.574, -6.103, -0.9393), (20.19, -6.103, -0.9393), (20.19, -11.41, -0.9393), (9.69, -11.41, 0.7888), (9.69, -6.103, 0.7888), (9.658, -6.103, 1.728), (9.658, -11.41, 1.728), (-2.142, -11.55, -1.05), (-2.142, -5.964, -1.05), (20.76, -5.964, -1.05), (20.76, -11.55, -1.05), (-3.471, -5.964, -1.17), (-3.471, -11.55, -1.17), (-3.471, -11.55, -1.05), (-3.471, -5.964, -1.05), (-2.132, -11.41, -0.9393), (-2.132, -6.103, -0.9393), (-2.701, -11.55, -1.05), (-2.701, -5.964, -1.05), (-3.009, -11.76, 0.9781), (-3.009, -5.753, 0.9781), (21.63, -5.753, 0.9781), (21.63, -11.76, 0.9781), (20.19, -6.103, -0.7591), (20.19, -11.41, -0.7591), (9.718, -11.41, -0.7591), (9.718, -6.103, -0.7591), (20.19, -6.103, 0.6633), (20.19, -11.41, 0.6633), (9.692, -11.41, 0.6633), (9.692, -6.103, 0.6633), (-1.574, 7.163, 1.167), (20.76, 7.995, -1.17), (-1.574, 7.163, 0.7888), (-1.574, 7.163, -0.9393), (9.69, 7.163, 0.7888), (-2.142, 7.995, -1.17), (20.19, 7.163, 1.167), (20.19, 7.163, 0.7888), (20.19, 7.163, -0.9393), (9.658, 7.163, 1.728), (20.76, 7.995, -1.05), (-2.142, 7.995, -1.05), (21.63, 7.558, 0.9781), (-3.009, 7.558, 0.9781), (20.19, 7.163, -0.7591), (9.718, 7.163, -0.7591), (20.19, 7.163, 0.6633), (9.692, 7.163, 0.6633), (-2.142, -25.51, -1.17), (20.19, -24.68, 1.167), (20.19, -24.68, 0.7888), (20.19, -24.68, -0.9393), (9.658, -24.68, 1.728), (-1.574, -24.68, 1.167), (20.76, -25.51, -1.17), (-1.574, -24.68, 0.7888), (-1.574, -24.68, -0.9393), (9.69, -24.68, 0.7888), (-2.142, -25.51, -1.05), (20.76, -25.51, -1.05), (-3.009, -25.41, 0.9781), (21.63, -25.41, 0.9781), (9.718, -24.68, -0.7591), (20.19, -24.68, -0.7591), (9.692, -24.68, 0.6633), (20.19, -24.68, 0.6633), (8.32, 15.12, -0.7591), (8.324, 15.12, -0.9393), (8.324, 7.163, -0.9393), (8.324, -16.72, -0.9393), (8.324, -6.103, -0.9393), (8.324, -0.7965, -0.9393), (8.32, -16.72, -0.7591), (8.32, -0.7965, -0.7591), (8.324, -32.64, -0.9393), (8.32, -32.64, -0.7591), (8.32, -6.103, -0.7591), (8.32, -24.68, -0.7591), (8.32, 7.163, -0.7591), (8.324, -11.41, -0.9393), (8.32, -11.41, -0.7591), (9.834, 16.37, -1.17), (9.834, -33.88, -1.17), (9.808, 15.12, -0.9393), (9.808, -32.64, -0.9393), (9.834, -0.3806, -1.17), (9.834, -17.13, -1.17), (9.834, -33.88, -1.05), (9.834, 16.37, -1.05), (9.834, -5.964, -1.17), (9.834, -11.55, -1.17), (9.834, 7.995, -1.17), (9.834, -25.51, -1.17), (8.324, -24.68, -0.9393), (10.64, -16.72, 0.6633), (10.66, -16.72, -0.7591), (10.64, -0.7965, 0.6633), (10.66, -0.7965, -0.7591), (10.66, -24.68, -0.7591), (10.64, -24.68, 0.6633), (10.66, -11.41, -0.7591), (10.66, -6.103, -0.7591), (10.64, -11.41, 0.6633), (10.64, -6.103, 0.6633), (10.66, 7.163, -0.7591), (10.64, 7.163, 0.6633)], [], [(9, 1, 3, 10), (10, 3, 7, 12), (12, 7, 5, 14), (14, 5, 1, 9), (2, 6, 4, 0), (7, 3, 1, 5), (54, 15, 8, 55), (8, 15, 23, 16), (53, 13, 15, 54), (15, 13, 21, 23), (52, 11, 13, 53), (13, 11, 19, 21), (55, 8, 11, 52), (11, 8, 16, 19), (23, 22, 17, 16), (21, 20, 22, 23), (19, 18, 20, 21), (16, 17, 18, 19), (9, 10, 18, 17), (10, 12, 20, 18), (12, 14, 22, 20), (14, 9, 17, 22), (33, 25, 27, 34), (34, 27, 31, 36), (36, 31, 29, 38), (38, 29, 25, 33), (26, 30, 28, 24), (31, 27, 25, 29), (50, 39, 32, 51), (32, 39, 47, 40), (49, 37, 39, 50), (39, 37, 45, 47), (48, 35, 37, 49), (37, 35, 43, 45), (51, 32, 35, 48), (35, 32, 40, 43), (47, 46, 41, 40), (45, 44, 46, 47), (43, 42, 44, 45), (40, 41, 42, 43), (33, 34, 42, 41), (34, 36, 44, 42), (36, 38, 46, 44), (38, 33, 41, 46), (59, 63, 39, 32), (24, 51, 48, 26), (26, 48, 49, 30), (30, 49, 50, 28), (28, 50, 51, 24), (0, 55, 52, 2), (2, 52, 53, 6), (6, 53, 54, 4), (4, 54, 55, 0), (68, 51, 50, 64), (68, 51, 32, 59), (63, 64, 50, 39), (13, 53, 67, 60), (60, 67, 66, 61), (61, 66, 65, 62), (62, 65, 64, 63), (52, 71, 56, 11), (71, 70, 57, 56), (70, 69, 58, 57), (69, 68, 59, 58), (52, 71, 67, 53), (71, 70, 78, 79), (70, 69, 65, 66), (65, 69, 77, 73), (11, 13, 60, 56), (56, 60, 61, 57), (57, 61, 62, 58), (58, 62, 63, 59), (79, 78, 74, 75), (77, 76, 72, 73), (67, 71, 79, 75), (69, 68, 76, 77), (66, 67, 75, 74), (64, 65, 73, 72), (68, 64, 72, 76), (70, 66, 74, 78), (89, 81, 83, 90), (90, 83, 87, 92), (92, 87, 85, 94), (94, 85, 81, 89), (82, 86, 84, 80), (87, 83, 81, 85), (134, 95, 88, 135), (88, 95, 103, 96), (133, 93, 95, 134), (95, 93, 101, 103), (132, 91, 93, 133), (93, 91, 99, 101), (135, 88, 91, 132), (91, 88, 96, 99), (103, 102, 97, 96), (101, 100, 102, 103), (99, 98, 100, 101), (96, 97, 98, 99), (89, 90, 98, 97), (90, 92, 100, 98), (92, 94, 102, 100), (94, 89, 97, 102), (113, 105, 107, 114), (114, 107, 111, 116), (116, 111, 109, 118), (118, 109, 105, 113), (106, 110, 108, 104), (111, 107, 105, 109), (130, 119, 112, 131), (112, 119, 127, 120), (129, 117, 119, 130), (119, 117, 125, 127), (128, 115, 117, 129), (117, 115, 123, 125), (131, 112, 115, 128), (115, 112, 120, 123), (127, 126, 121, 120), (125, 124, 126, 127), (123, 122, 124, 125), (120, 121, 122, 123), (113, 114, 122, 121), (114, 116, 124, 122), (116, 118, 126, 124), (118, 113, 121, 126), (139, 143, 119, 112), (104, 131, 128, 106), (106, 128, 129, 110), (110, 129, 130, 108), (108, 130, 131, 104), (80, 135, 132, 82), (82, 132, 133, 86), (86, 133, 134, 84), (84, 134, 135, 80), (148, 131, 130, 144), (148, 131, 112, 139), (143, 144, 130, 119), (93, 133, 147, 140), (140, 147, 146, 141), (141, 146, 145, 142), (142, 145, 144, 143), (132, 151, 136, 91), (151, 150, 137, 136), (150, 149, 138, 137), (149, 148, 139, 138), (132, 151, 147, 133), (151, 150, 158, 159), (150, 149, 145, 146), (145, 149, 157, 153), (91, 93, 140, 136), (136, 140, 141, 137), (137, 141, 142, 138), (138, 142, 143, 139), (159, 158, 154, 155), (157, 156, 152, 153), (147, 151, 159, 155), (149, 148, 156, 157), (146, 147, 155, 154), (144, 145, 153, 152), (148, 144, 152, 156), (150, 146, 154, 158), (299, 286, 163, 217), (220, 178, 167, 218), (317, 305, 165, 219), (221, 179, 161, 216), (348, 310, 164, 338), (308, 309, 161, 179), (321, 306, 171, 236), (297, 289, 172, 200), (344, 339, 173, 201), (315, 307, 174, 202), (343, 340, 175, 203), (303, 290, 177, 237), (288, 169, 177, 290), (235, 237, 177, 170), (305, 308, 179, 165), (219, 165, 179, 221), (217, 163, 178, 220), (292, 295, 198, 186), (249, 261, 199, 187), (172, 289, 324, 323), (311, 190, 196, 313), (253, 191, 197, 259), (320, 313, 196, 238), (285, 259, 197, 239), (296, 294, 194, 204), (265, 257, 195, 205), (314, 312, 192, 206), (193, 207, 215, 213), (302, 293, 188, 240), (283, 251, 189, 241), (295, 286, 183, 198), (261, 244, 182, 199), (347, 287, 185, 341), (346, 246, 184, 342), (298, 292, 186, 222), (277, 249, 187, 223), (316, 309, 182, 224), (275, 245, 183, 225), (207, 180, 208, 211), (304, 314, 206, 181), (246, 265, 205, 184), (287, 296, 204, 185), (338, 343, 203, 160), (310, 315, 202, 164), (337, 344, 201, 166), (291, 297, 200, 162), (266, 269, 211, 208), (243, 181, 209, 267), (181, 206, 210, 209), (263, 207, 211, 269), (273, 271, 213, 215), (262, 206, 214, 272), (206, 192, 212, 214), (255, 193, 213, 271), (253, 275, 225, 191), (311, 316, 224, 190), (251, 277, 223, 189), (293, 298, 222, 188), (169, 217, 220, 177), (171, 219, 221, 176), (176, 221, 216, 168), (306, 317, 219, 171), (177, 220, 218, 170), (288, 299, 217, 169), (257, 279, 233, 195), (294, 300, 232, 194), (318, 230, 328, 333), (236, 234, 228, 227), (307, 319, 227, 174), (171, 176, 234, 236), (279, 283, 241, 233), (300, 302, 240, 232), (281, 285, 239, 231), (284, 285, 359, 358), (226, 229, 237, 235), (301, 303, 237, 229), (319, 321, 236, 227), (230, 238, 284, 280), (239, 303, 361, 352), (232, 240, 282, 278), (278, 282, 283, 279), (281, 231, 329, 332), (194, 232, 278, 256), (256, 278, 279, 257), (188, 222, 276, 250), (250, 276, 277, 251), (190, 224, 274, 252), (252, 274, 275, 253), (192, 254, 270, 212), (254, 255, 271, 270), (207, 263, 273, 215), (263, 262, 272, 273), (214, 212, 270, 272), (272, 270, 271, 273), (206, 262, 268, 210), (262, 263, 269, 268), (180, 242, 266, 208), (242, 243, 267, 266), (209, 210, 268, 267), (267, 268, 269, 266), (185, 204, 264, 247), (247, 264, 265, 246), (224, 182, 244, 274), (274, 244, 245, 275), (222, 186, 248, 276), (276, 248, 249, 277), (341, 185, 247, 345), (345, 247, 246, 346), (198, 183, 245, 260), (260, 245, 244, 261), (240, 188, 250, 282), (282, 250, 251, 283), (204, 194, 256, 264), (264, 256, 257, 265), (238, 196, 258, 284), (284, 258, 259, 285), (190, 252, 258, 196), (252, 253, 259, 258), (289, 193, 327, 324), (186, 198, 260, 248), (248, 260, 261, 249), (281, 280, 356, 357), (226, 235, 302, 300), (173, 226, 300, 294), (191, 225, 299, 288), (170, 218, 298, 293), (180, 207, 297, 291), (166, 201, 296, 287), (218, 167, 292, 298), (337, 166, 287, 347), (178, 163, 286, 295), (235, 170, 293, 302), (201, 173, 294, 296), (167, 178, 295, 292), (191, 288, 290, 197), (239, 197, 290, 303), (207, 193, 289, 297), (225, 183, 286, 299), (233, 241, 321, 319), (228, 234, 320, 318), (195, 233, 319, 307), (189, 223, 317, 306), (168, 216, 316, 311), (184, 205, 315, 310), (160, 203, 314, 304), (216, 161, 309, 316), (203, 175, 312, 314), (234, 176, 313, 320), (168, 311, 313, 176), (187, 199, 308, 305), (205, 195, 307, 315), (241, 189, 306, 321), (199, 182, 309, 308), (342, 184, 310, 348), (223, 187, 305, 317), (326, 332, 329, 327), (255, 254, 335, 326), (324, 334, 322, 323), (325, 328, 336, 335), (335, 336, 332, 326), (327, 329, 334, 324), (254, 192, 325, 335), (230, 280, 336, 328), (280, 281, 332, 336), (301, 229, 322, 334), (228, 318, 333, 331), (231, 301, 334, 329), (193, 255, 326, 327), (181, 342, 348, 304), (162, 337, 347, 291), (242, 345, 346, 243), (180, 341, 345, 242), (162, 200, 344, 337), (164, 202, 343, 338), (243, 346, 342, 181), (291, 347, 341, 180), (202, 174, 340, 343), (200, 172, 339, 344), (304, 348, 338, 160), (322, 229, 339, 323), (226, 173, 339, 229), (331, 330, 340, 228), (175, 330, 349, 312), (330, 331, 333, 349), (325, 349, 333, 328), (312, 349, 325, 192), (227, 228, 340, 174), (354, 355, 350, 351), (356, 358, 359, 357), (353, 352, 361, 360), (318, 320, 355, 354), (238, 230, 351, 350), (230, 318, 354, 351), (320, 238, 350, 355), (303, 301, 360, 361), (280, 284, 358, 356), (301, 231, 353, 360), (231, 239, 352, 353), (285, 281, 357, 359)])
_uv = me_cube_006.uv_layers.new(name='UVMap')
_uv.uv.foreach_set('vector', [0.5417, 0.0, 0.625, 0.0, 0.625, 0.25, 0.5417, 0.25, 0.5417, 0.25, 0.625, 0.25, 0.625, 0.5, 0.5417, 0.5, 0.5417, 0.5, 0.625, 0.5, 0.625, 0.75, 0.5417, 0.75, 0.5417, 0.75, 0.625, 0.75, 0.625, 1.0, 0.5417, 1.0, 0.125, 0.5, 0.375, 0.5, 0.375, 0.75, 0.125, 0.75, 0.625, 0.5, 0.875, 0.5, 0.875, 0.75, 0.625, 0.75, 0.4386, 0.75, 0.4583, 0.75, 0.4583, 1.0, 0.4386, 1.0, 0.4583, 1.0, 0.4583, 0.75, 0.4677, 0.75, 0.4677, 0.972, 0.4386, 0.5, 0.4583, 0.5, 0.4583, 0.75, 0.4386, 0.75, 0.4583, 0.75, 0.4583, 0.5, 0.4677, 0.5, 0.4677, 0.75, 0.4386, 0.25, 0.4583, 0.25, 0.4583, 0.5, 0.4386, 0.5, 0.4583, 0.5, 0.4583, 0.25, 0.4677, 0.25, 0.4677, 0.5, 0.4386, 0.0, 0.4583, 0.0, 0.4583, 0.25, 0.4386, 0.25, 0.4583, 0.25, 0.4583, 0.0, 0.4677, 0.02803, 0.4677, 0.25, 0.4677, 0.75, 0.5323, 0.75, 0.5323, 0.972, 0.4677, 0.972, 0.4677, 0.5, 0.5323, 0.5, 0.5323, 0.75, 0.4677, 0.75, 0.4677, 0.25, 0.5323, 0.25, 0.5323, 0.5, 0.4677, 0.5, 0.4677, 0.02803, 0.5323, 0.02803, 0.5323, 0.25, 0.4677, 0.25, 0.5417, 0.0, 0.5417, 0.25, 0.5323, 0.25, 0.5323, 0.02803, 0.5417, 0.25, 0.5417, 0.5, 0.5323, 0.5, 0.5323, 0.25, 0.5417, 0.5, 0.5417, 0.75, 0.5323, 0.75, 0.5323, 0.5, 0.5417, 0.75, 0.5417, 1.0, 0.5323, 0.972, 0.5323, 0.75, 0.5417, 0.0, 0.625, 0.0, 0.625, 0.25, 0.5417, 0.25, 0.5417, 0.25, 0.625, 0.25, 0.625, 0.5, 0.5417, 0.5, 0.5417, 0.5, 0.625, 0.5, 0.625, 0.75, 0.5417, 0.75, 0.5417, 0.75, 0.625, 0.75, 0.625, 1.0, 0.5417, 1.0, 0.125, 0.5, 0.375, 0.5, 0.375, 0.75, 0.125, 0.75, 0.625, 0.5, 0.875, 0.5, 0.875, 0.75, 0.625, 0.75, 0.4366, 0.75, 0.4583, 0.75, 0.4583, 1.0, 0.4366, 1.0, 0.4583, 1.0, 0.4583, 0.75, 0.4677, 0.75, 0.4677, 0.972, 0.4366, 0.5, 0.4583, 0.5, 0.4583, 0.75, 0.4366, 0.75, 0.4583, 0.75, 0.4583, 0.5, 0.4677, 0.5, 0.4677, 0.75, 0.4366, 0.25, 0.4583, 0.25, 0.4583, 0.5, 0.4366, 0.5, 0.4583, 0.5, 0.4583, 0.25, 0.4677, 0.25, 0.4677, 0.5, 0.4366, 0.0, 0.4583, 0.0, 0.4583, 0.25, 0.4366, 0.25, 0.4583, 0.25, 0.4583, 0.0, 0.4677, 0.02803, 0.4677, 0.25, 0.4677, 0.75, 0.5323, 0.75, 0.5323, 0.972, 0.4677, 0.972, 0.4677, 0.5, 0.5323, 0.5, 0.5323, 0.75, 0.4677, 0.75, 0.4677, 0.25, 0.5323, 0.25, 0.5323, 0.5, 0.4677, 0.5, 0.4677, 0.02803, 0.5323, 0.02803, 0.5323, 0.25, 0.4677, 0.25, 0.5417, 0.0, 0.5417, 0.25, 0.5323, 0.25, 0.5323, 0.02803, 0.5417, 0.25, 0.5417, 0.5, 0.5323, 0.5, 0.5323, 0.25, 0.5417, 0.5, 0.5417, 0.75, 0.5323, 0.75, 0.5323, 0.5, 0.5417, 0.75, 0.5417, 1.0, 0.5323, 0.972, 0.5323, 0.75, 0.4583, 0.85, 0.4583, 0.7, 0.4583, 0.75, 0.4583, 1.0, 0.375, 0.0, 0.4366, 0.0, 0.4366, 0.25, 0.375, 0.25, 0.375, 0.25, 0.4366, 0.25, 0.4366, 0.5, 0.375, 0.5, 0.375, 0.5, 0.4366, 0.5, 0.4366, 0.75, 0.375, 0.75, 0.375, 0.75, 0.4366, 0.75, 0.4366, 1.0, 0.375, 1.0, 0.375, 0.0, 0.4386, 0.0, 0.4386, 0.25, 0.375, 0.25, 0.375, 0.25, 0.4386, 0.25, 0.4386, 0.5, 0.375, 0.5, 0.375, 0.5, 0.4386, 0.5, 0.4386, 0.75, 0.375, 0.75, 0.375, 0.75, 0.4386, 0.75, 0.4386, 1.0, 0.375, 1.0, 0.437, 0.85, 0.4366, 1.0, 0.4366, 0.75, 0.437, 0.7, 0.0, 0.0, 0.0, 0.0, 0.0, 0.0, 0.0, 0.0, 0.0, 0.0, 0.0, 0.0, 0.0, 0.0, 0.0, 0.0, 0.0, 0.0, 0.0, 0.0, 0.0, 0.0, 0.0, 0.0, 0.0, 0.0, 0.0, 0.0, 0.0, 0.0, 0.0, 0.0, 0.0, 0.0, 0.0, 0.0, 0.0, 0.0, 0.0, 0.0, 0.0, 0.0, 0.0, 0.0, 0.0, 0.0, 0.0, 0.0, 0.0, 0.0, 0.0, 0.0, 0.0, 0.0, 0.0, 0.0, 0.0, 0.0, 0.0, 0.0, 0.0, 0.0, 0.0, 0.0, 0.0, 0.0, 0.0, 0.0, 0.0, 0.0, 0.0, 0.0, 0.0, 0.0, 0.0, 0.0, 0.0, 0.0, 0.0, 0.0, 0.4386, 0.25, 0.4382, 0.4, 0.4382, 0.55, 0.4386, 0.5, 0.0, 0.0, 0.0, 0.0, 0.0, 0.0, 0.0, 0.0, 0.4378, 0.55, 0.4374, 0.7, 0.4374, 0.65, 0.4378, 0.6, 0.4374, 0.65, 0.4374, 0.7, 0.4374, 0.7, 0.4374, 0.65, 0.4583, 0.25, 0.4583, 0.5, 0.4583, 0.55, 0.4583, 0.4, 0.4583, 0.4, 0.4583, 0.55, 0.4583, 0.6, 0.4583, 0.55, 0.4583, 0.55, 0.4583, 0.6, 0.4583, 0.65, 0.4583, 0.7, 0.4583, 0.7, 0.4583, 0.65, 0.4583, 0.7, 0.4583, 0.85, 0.4382, 0.4, 0.4378, 0.55, 0.4378, 0.6, 0.4382, 0.55, 0.4374, 0.7, 0.437, 0.85, 0.437, 0.7, 0.4374, 0.65, 0.4382, 0.55, 0.4382, 0.4, 0.4382, 0.4, 0.4382, 0.55, 0.0, 0.0, 0.0, 0.0, 0.0, 0.0, 0.0, 0.0, 0.0, 0.0, 0.0, 0.0, 0.0, 0.0, 0.0, 0.0, 0.0, 0.0, 0.0, 0.0, 0.0, 0.0, 0.0, 0.0, 0.437, 0.85, 0.437, 0.7, 0.437, 0.7, 0.437, 0.85, 0.4378, 0.55, 0.4378, 0.6, 0.4378, 0.6, 0.4378, 0.55, 0.5417, 0.0, 0.625, 0.0, 0.625, 0.25, 0.5417, 0.25, 0.5417, 0.25, 0.625, 0.25, 0.625, 0.5, 0.5417, 0.5, 0.5417, 0.5, 0.625, 0.5, 0.625, 0.75, 0.5417, 0.75, 0.5417, 0.75, 0.625, 0.75, 0.625, 1.0, 0.5417, 1.0, 0.125, 0.5, 0.375, 0.5, 0.375, 0.75, 0.125, 0.75, 0.625, 0.5, 0.875, 0.5, 0.875, 0.75, 0.625, 0.75, 0.4386, 0.75, 0.4583, 0.75, 0.4583, 1.0, 0.4386, 1.0, 0.4583, 1.0, 0.4583, 0.75, 0.4677, 0.75, 0.4677, 0.972, 0.4386, 0.5, 0.4583, 0.5, 0.4583, 0.75, 0.4386, 0.75, 0.4583, 0.75, 0.4583, 0.5, 0.4677, 0.5, 0.4677, 0.75, 0.4386, 0.25, 0.4583, 0.25, 0.4583, 0.5, 0.4386, 0.5, 0.4583, 0.5, 0.4583, 0.25, 0.4677, 0.25, 0.4677, 0.5, 0.4386, 0.0, 0.4583, 0.0, 0.4583, 0.25, 0.4386, 0.25, 0.4583, 0.25, 0.4583, 0.0, 0.4677, 0.02803, 0.4677, 0.25, 0.4677, 0.75, 0.5323, 0.75, 0.5323, 0.972, 0.4677, 0.972, 0.4677, 0.5, 0.5323, 0.5, 0.5323, 0.75, 0.4677, 0.75, 0.4677, 0.25, 0.5323, 0.25, 0.5323, 0.5, 0.4677, 0.5, 0.4677, 0.02803, 0.5323, 0.02803, 0.5323, 0.25, 0.4677, 0.25, 0.5417, 0.0, 0.5417, 0.25, 0.5323, 0.25, 0.5323, 0.02803, 0.5417, 0.25, 0.5417, 0.5, 0.5323, 0.5, 0.5323, 0.25, 0.5417, 0.5, 0.5417, 0.75, 0.5323, 0.75, 0.5323, 0.5, 0.5417, 0.75, 0.5417, 1.0, 0.5323, 0.972, 0.5323, 0.75, 0.5417, 0.0, 0.625, 0.0, 0.625, 0.25, 0.5417, 0.25, 0.5417, 0.25, 0.625, 0.25, 0.625, 0.5, 0.5417, 0.5, 0.5417, 0.5, 0.625, 0.5, 0.625, 0.75, 0.5417, 0.75, 0.5417, 0.75, 0.625, 0.75, 0.625, 1.0, 0.5417, 1.0, 0.125, 0.5, 0.375, 0.5, 0.375, 0.75, 0.125, 0.75, 0.625, 0.5, 0.875, 0.5, 0.875, 0.75, 0.625, 0.75, 0.4366, 0.75, 0.4583, 0.75, 0.4583, 1.0, 0.4366, 1.0, 0.4583, 1.0, 0.4583, 0.75, 0.4677, 0.75, 0.4677, 0.972, 0.4366, 0.5, 0.4583, 0.5, 0.4583, 0.75, 0.4366, 0.75, 0.4583, 0.75, 0.4583, 0.5, 0.4677, 0.5, 0.4677, 0.75, 0.4366, 0.25, 0.4583, 0.25, 0.4583, 0.5, 0.4366, 0.5, 0.4583, 0.5, 0.4583, 0.25, 0.4677, 0.25, 0.4677, 0.5, 0.4366, 0.0, 0.4583, 0.0, 0.4583, 0.25, 0.4366, 0.25, 0.4583, 0.25, 0.4583, 0.0, 0.4677, 0.02803, 0.4677, 0.25, 0.4677, 0.75, 0.5323, 0.75, 0.5323, 0.972, 0.4677, 0.972, 0.4677, 0.5, 0.5323, 0.5, 0.5323, 0.75, 0.4677, 0.75, 0.4677, 0.25, 0.5323, 0.25, 0.5323, 0.5, 0.4677, 0.5, 0.4677, 0.02803, 0.5323, 0.02803, 0.5323, 0.25, 0.4677, 0.25, 0.5417, 0.0, 0.5417, 0.25, 0.5323, 0.25, 0.5323, 0.02803, 0.5417, 0.25, 0.5417, 0.5, 0.5323, 0.5, 0.5323, 0.25, 0.5417, 0.5, 0.5417, 0.75, 0.5323, 0.75, 0.5323, 0.5, 0.5417, 0.75, 0.5417, 1.0, 0.5323, 0.972, 0.5323, 0.75, 0.4583, 0.85, 0.4583, 0.7, 0.4583, 0.75, 0.4583, 1.0, 0.375, 0.0, 0.4366, 0.0, 0.4366, 0.25, 0.375, 0.25, 0.375, 0.25, 0.4366, 0.25, 0.4366, 0.5, 0.375, 0.5, 0.375, 0.5, 0.4366, 0.5, 0.4366, 0.75, 0.375, 0.75, 0.375, 0.75, 0.4366, 0.75, 0.4366, 1.0, 0.375, 1.0, 0.375, 0.0, 0.4386, 0.0, 0.4386, 0.25, 0.375, 0.25, 0.375, 0.25, 0.4386, 0.25, 0.4386, 0.5, 0.375, 0.5, 0.375, 0.5, 0.4386, 0.5, 0.4386, 0.75, 0.375, 0.75, 0.375, 0.75, 0.4386, 0.75, 0.4386, 1.0, 0.375, 1.0, 0.437, 0.85, 0.4366, 1.0, 0.4366, 0.75, 0.437, 0.7, 0.0, 0.0, 0.0, 0.0, 0.0, 0.0, 0.0, 0.0, 0.0, 0.0, 0.0, 0.0, 0.0, 0.0, 0.0, 0.0, 0.0, 0.0, 0.0, 0.0, 0.0, 0.0, 0.0, 0.0, 0.0, 0.0, 0.0, 0.0, 0.0, 0.0, 0.0, 0.0, 0.0, 0.0, 0.0, 0.0, 0.0, 0.0, 0.0, 0.0, 0.0, 0.0, 0.0, 0.0, 0.0, 0.0, 0.0, 0.0, 0.0, 0.0, 0.0, 0.0, 0.0, 0.0, 0.0, 0.0, 0.0, 0.0, 0.0, 0.0, 0.0, 0.0, 0.0, 0.0, 0.0, 0.0, 0.0, 0.0, 0.0, 0.0, 0.0, 0.0, 0.0, 0.0, 0.0, 0.0, 0.0, 0.0, 0.0, 0.0, 0.4386, 0.25, 0.4382, 0.4, 0.4382, 0.55, 0.4386, 0.5, 0.0, 0.0, 0.0, 0.0, 0.0, 0.0, 0.0, 0.0, 0.4378, 0.55, 0.4374, 0.7, 0.4374, 0.65, 0.4378, 0.6, 0.4374, 0.65, 0.4374, 0.7, 0.4374, 0.7, 0.4374, 0.65, 0.4583, 0.25, 0.4583, 0.5, 0.4583, 0.55, 0.4583, 0.4, 0.4583, 0.4, 0.4583, 0.55, 0.4583, 0.6, 0.4583, 0.55, 0.4583, 0.55, 0.4583, 0.6, 0.4583, 0.65, 0.4583, 0.7, 0.4583, 0.7, 0.4583, 0.65, 0.4583, 0.7, 0.4583, 0.85, 0.4382, 0.4, 0.4378, 0.55, 0.4378, 0.6, 0.4382, 0.55, 0.4374, 0.7, 0.437, 0.85, 0.437, 0.7, 0.4374, 0.65, 0.4382, 0.55, 0.4382, 0.4, 0.4382, 0.4, 0.4382, 0.55, 0.0, 0.0, 0.0, 0.0, 0.0, 0.0, 0.0, 0.0, 0.0, 0.0, 0.0, 0.0, 0.0, 0.0, 0.0, 0.0, 0.0, 0.0, 0.0, 0.0, 0.0, 0.0, 0.0, 0.0, 0.437, 0.85, 0.437, 0.7, 0.437, 0.7, 0.437, 0.85, 0.4378, 0.55, 0.4378, 0.6, 0.4378, 0.6, 0.4378, 0.55, 0.6047, 0.2083, 0.625, 0.2083, 0.625, 0.25, 0.6047, 0.25, 0.6047, 0.3634, 0.625, 0.3634, 0.625, 0.5, 0.6047, 0.5, 0.6047, 0.7083, 0.625, 0.7083, 0.625, 0.75, 0.6047, 0.75, 0.6047, 0.8866, 0.625, 0.8866, 0.625, 1.0, 0.6047, 1.0, 0.2557, 0.7083, 0.375, 0.7083, 0.375, 0.75, 0.2557, 0.75, 0.7616, 0.7083, 0.875, 0.7083, 0.875, 0.75, 0.7616, 0.75, 0.571, 0.7083, 0.5845, 0.7083, 0.5845, 0.75, 0.571, 0.75, 0.3872, 0.2083, 0.3994, 0.2083, 0.3994, 0.25, 0.3872, 0.25, 0.3872, 0.3807, 0.3994, 0.3807, 0.3994, 0.5, 0.3872, 0.5, 0.3872, 0.7083, 0.3994, 0.7083, 0.3994, 0.75, 0.3872, 0.75, 0.3872, 0.8693, 0.3994, 0.8693, 0.3994, 1.0, 0.3872, 1.0, 0.571, 0.2083, 0.5845, 0.2083, 0.5845, 0.25, 0.571, 0.25, 0.5845, 0.2083, 0.5845, 0.25, 0.5845, 0.25, 0.5845, 0.2083, 0.571, 0.5, 0.571, 0.25, 0.5845, 0.25, 0.5845, 0.5, 0.625, 0.7083, 0.7616, 0.7083, 0.7616, 0.75, 0.625, 0.75, 0.6047, 0.75, 0.625, 0.75, 0.625, 0.8866, 0.6047, 0.8866, 0.6047, 0.25, 0.625, 0.25, 0.625, 0.3634, 0.6047, 0.3634, 0.625, 0.5417, 0.7616, 0.5417, 0.7616, 0.5833, 0.625, 0.5833, 0.625, 0.6389, 0.7616, 0.6389, 0.7616, 0.6667, 0.625, 0.6667, 0.3994, 0.25, 0.3994, 0.2083, 0.3994, 0.2083, 0.3994, 0.25, 0.5845, 0.04167, 0.5845, 0.08333, 0.5845, 0.08333, 0.5845, 0.04167, 0.5845, 0.1389, 0.5845, 0.1667, 0.5845, 0.1667, 0.5845, 0.1389, 0.571, 0.04167, 0.5845, 0.04167, 0.5845, 0.08333, 0.571, 0.08333, 0.571, 0.1389, 0.5845, 0.1389, 0.5845, 0.1667, 0.571, 0.1667, 0.3872, 0.5417, 0.3994, 0.5417, 0.3994, 0.5833, 0.3872, 0.5833, 0.3872, 0.6389, 0.3994, 0.6389, 0.3994, 0.6667, 0.3872, 0.6667, 0.3872, 0.04167, 0.3994, 0.04167, 0.3994, 0.08333, 0.3872, 0.08333, 0.3994, 0.1667, 0.3872, 0.1667, 0.3872, 0.1667, 0.3994, 0.1667, 0.571, 0.5417, 0.5845, 0.5417, 0.5845, 0.5833, 0.571, 0.5833, 0.571, 0.6389, 0.5845, 0.6389, 0.5845, 0.6667, 0.571, 0.6667, 0.7616, 0.5417, 0.875, 0.5417, 0.875, 0.5833, 0.7616, 0.5833, 0.7616, 0.6389, 0.875, 0.6389, 0.875, 0.6667, 0.7616, 0.6667, 0.2557, 0.5417, 0.375, 0.5417, 0.375, 0.5833, 0.2557, 0.5833, 0.2557, 0.6389, 0.375, 0.6389, 0.375, 0.6667, 0.2557, 0.6667, 0.6047, 0.5417, 0.625, 0.5417, 0.625, 0.5833, 0.6047, 0.5833, 0.6047, 0.6389, 0.625, 0.6389, 0.625, 0.6667, 0.6047, 0.6667, 0.6047, 0.04167, 0.625, 0.04167, 0.625, 0.08333, 0.6047, 0.08333, 0.6047, 0.1389, 0.625, 0.1389, 0.625, 0.1667, 0.6047, 0.1667, 0.3872, 0.1667, 0.375, 0.1667, 0.375, 0.1667, 0.3872, 0.1667, 0.375, 0.04167, 0.3872, 0.04167, 0.3872, 0.08333, 0.375, 0.08333, 0.375, 0.6389, 0.3872, 0.6389, 0.3872, 0.6667, 0.375, 0.6667, 0.375, 0.5417, 0.3872, 0.5417, 0.3872, 0.5833, 0.375, 0.5833, 0.375, 0.8693, 0.3872, 0.8693, 0.3872, 1.0, 0.375, 1.0, 0.375, 0.7083, 0.3872, 0.7083, 0.3872, 0.75, 0.375, 0.75, 0.375, 0.3807, 0.3872, 0.3807, 0.3872, 0.5, 0.375, 0.5, 0.375, 0.2083, 0.3872, 0.2083, 0.3872, 0.25, 0.375, 0.25, 0.375, 0.1389, 0.3872, 0.1389, 0.3872, 0.1667, 0.375, 0.1667, 0.125, 0.6389, 0.125, 0.6667, 0.125, 0.6667, 0.125, 0.6389, 0.375, 0.08333, 0.3872, 0.08333, 0.3872, 0.08333, 0.375, 0.08333, 0.3872, 0.1389, 0.3872, 0.1667, 0.3872, 0.1667, 0.3872, 0.1389, 0.3872, 0.1389, 0.3994, 0.1389, 0.3994, 0.1667, 0.3872, 0.1667, 0.3872, 0.1111, 0.3872, 0.08333, 0.3872, 0.08333, 0.3872, 0.1111, 0.3872, 0.08333, 0.3994, 0.08333, 0.3994, 0.08333, 0.3872, 0.08333, 0.3994, 0.1389, 0.3994, 0.1667, 0.3994, 0.1667, 0.3994, 0.1389, 0.5845, 0.1389, 0.6047, 0.1389, 0.6047, 0.1667, 0.5845, 0.1667, 0.5845, 0.04167, 0.6047, 0.04167, 0.6047, 0.08333, 0.5845, 0.08333, 0.5845, 0.6389, 0.6047, 0.6389, 0.6047, 0.6667, 0.5845, 0.6667, 0.5845, 0.5417, 0.6047, 0.5417, 0.6047, 0.5833, 0.5845, 0.5833, 0.5845, 0.25, 0.6047, 0.25, 0.6047, 0.3634, 0.5845, 0.3634, 0.5845, 0.75, 0.6047, 0.75, 0.6047, 0.8866, 0.5845, 0.8866, 0.5845, 0.8866, 0.6047, 0.8866, 0.6047, 1.0, 0.5845, 1.0, 0.5845, 0.7083, 0.6047, 0.7083, 0.6047, 0.75, 0.5845, 0.75, 0.5845, 0.3634, 0.6047, 0.3634, 0.6047, 0.5, 0.5845, 0.5, 0.5845, 0.2083, 0.6047, 0.2083, 0.6047, 0.25, 0.5845, 0.25, 0.3994, 0.6389, 0.4187, 0.6389, 0.4187, 0.6667, 0.3994, 0.6667, 0.3994, 0.5417, 0.4187, 0.5417, 0.4187, 0.5833, 0.3994, 0.5833, 0.4187, 0.04167, 0.4187, 0.08333, 0.4187, 0.08333, 0.4187, 0.04167, 0.571, 0.75, 0.571, 0.0, 0.4187, 0.0, 0.4187, 0.75, 0.3994, 0.7083, 0.4187, 0.7083, 0.4187, 0.75, 0.3994, 0.75, 0.5845, 0.75, 0.5845, 0.0, 0.571, 0.0, 0.571, 0.75, 0.4187, 0.6389, 0.571, 0.6389, 0.571, 0.6667, 0.4187, 0.6667, 0.4187, 0.5417, 0.571, 0.5417, 0.571, 0.5833, 0.4187, 0.5833, 0.4187, 0.1389, 0.571, 0.1389, 0.571, 0.1667, 0.4187, 0.1667, 0.571, 0.1111, 0.571, 0.1389, 0.571, 0.1389, 0.571, 0.1111, 0.4187, 0.5, 0.4187, 0.25, 0.571, 0.25, 0.571, 0.5, 0.4187, 0.2083, 0.571, 0.2083, 0.571, 0.25, 0.4187, 0.25, 0.4187, 0.7083, 0.571, 0.7083, 0.571, 0.75, 0.4187, 0.75, 0.4187, 0.08333, 0.571, 0.08333, 0.571, 0.1111, 0.4187, 0.1111, 0.571, 0.1667, 0.571, 0.2083, 0.571, 0.2083, 0.571, 0.1667, 0.4187, 0.5833, 0.571, 0.5833, 0.571, 0.6111, 0.4187, 0.6111, 0.4187, 0.6111, 0.571, 0.6111, 0.571, 0.6389, 0.4187, 0.6389, 0.4187, 0.1389, 0.4187, 0.1667, 0.4187, 0.1667, 0.4187, 0.1389, 0.3994, 0.5833, 0.4187, 0.5833, 0.4187, 0.6111, 0.3994, 0.6111, 0.3994, 0.6111, 0.4187, 0.6111, 0.4187, 0.6389, 0.3994, 0.6389, 0.5845, 0.5833, 0.6047, 0.5833, 0.6047, 0.6111, 0.5845, 0.6111, 0.5845, 0.6111, 0.6047, 0.6111, 0.6047, 0.6389, 0.5845, 0.6389, 0.5845, 0.08333, 0.6047, 0.08333, 0.6047, 0.1111, 0.5845, 0.1111, 0.5845, 0.1111, 0.6047, 0.1111, 0.6047, 0.1389, 0.5845, 0.1389, 0.3994, 0.08333, 0.3994, 0.1111, 0.3994, 0.1111, 0.3994, 0.08333, 0.3994, 0.1111, 0.3994, 0.1389, 0.3994, 0.1389, 0.3994, 0.1111, 0.3872, 0.1667, 0.3872, 0.1389, 0.3872, 0.1389, 0.3872, 0.1667, 0.3872, 0.1389, 0.3872, 0.1111, 0.3872, 0.1111, 0.3872, 0.1389, 0.3872, 0.08333, 0.3994, 0.08333, 0.3994, 0.1111, 0.3872, 0.1111, 0.3872, 0.1111, 0.3994, 0.1111, 0.3994, 0.1389, 0.3872, 0.1389, 0.3872, 0.08333, 0.3872, 0.1111, 0.3872, 0.1111, 0.3872, 0.08333, 0.3872, 0.1111, 0.3872, 0.1389, 0.3872, 0.1389, 0.3872, 0.1111, 0.125, 0.5833, 0.125, 0.6111, 0.125, 0.6111, 0.125, 0.5833, 0.125, 0.6111, 0.125, 0.6389, 0.125, 0.6389, 0.125, 0.6111, 0.375, 0.08333, 0.3872, 0.08333, 0.3872, 0.1111, 0.375, 0.1111, 0.375, 0.1111, 0.3872, 0.1111, 0.3872, 0.1389, 0.375, 0.1389, 0.375, 0.5833, 0.3872, 0.5833, 0.3872, 0.6111, 0.375, 0.6111, 0.375, 0.6111, 0.3872, 0.6111, 0.3872, 0.6389, 0.375, 0.6389, 0.6047, 0.08333, 0.625, 0.08333, 0.625, 0.1111, 0.6047, 0.1111, 0.6047, 0.1111, 0.625, 0.1111, 0.625, 0.1389, 0.6047, 0.1389, 0.6047, 0.5833, 0.625, 0.5833, 0.625, 0.6111, 0.6047, 0.6111, 0.6047, 0.6111, 0.625, 0.6111, 0.625, 0.6389, 0.6047, 0.6389, 0.2557, 0.5833, 0.375, 0.5833, 0.375, 0.6111, 0.2557, 0.6111, 0.2557, 0.6111, 0.375, 0.6111, 0.375, 0.6389, 0.2557, 0.6389, 0.7616, 0.5833, 0.875, 0.5833, 0.875, 0.6111, 0.7616, 0.6111, 0.7616, 0.6111, 0.875, 0.6111, 0.875, 0.6389, 0.7616, 0.6389, 0.571, 0.5833, 0.5845, 0.5833, 0.5845, 0.6111, 0.571, 0.6111, 0.571, 0.6111, 0.5845, 0.6111, 0.5845, 0.6389, 0.571, 0.6389, 0.3872, 0.5833, 0.3994, 0.5833, 0.3994, 0.6111, 0.3872, 0.6111, 0.3872, 0.6111, 0.3994, 0.6111, 0.3994, 0.6389, 0.3872, 0.6389, 0.571, 0.08333, 0.5845, 0.08333, 0.5845, 0.1111, 0.571, 0.1111, 0.571, 0.1111, 0.5845, 0.1111, 0.5845, 0.1389, 0.571, 0.1389, 0.5845, 0.08333, 0.5845, 0.1111, 0.5845, 0.1111, 0.5845, 0.08333, 0.5845, 0.1111, 0.5845, 0.1389, 0.5845, 0.1389, 0.5845, 0.1111, 0.3994, 0.2083, 0.3994, 0.1667, 0.3994, 0.1667, 0.3994, 0.2083, 0.625, 0.5833, 0.7616, 0.5833, 0.7616, 0.6111, 0.625, 0.6111, 0.625, 0.6111, 0.7616, 0.6111, 0.7616, 0.6389, 0.625, 0.6389, 0.4187, 0.1389, 0.4187, 0.1111, 0.4187, 0.1111, 0.4187, 0.1389, 0.4187, 0.5, 0.571, 0.5, 0.571, 0.5417, 0.4187, 0.5417, 0.3994, 0.5, 0.4187, 0.5, 0.4187, 0.5417, 0.3994, 0.5417, 0.5845, 0.1667, 0.6047, 0.1667, 0.6047, 0.2083, 0.5845, 0.2083, 0.5845, 0.5, 0.6047, 0.5, 0.6047, 0.5417, 0.5845, 0.5417, 0.375, 0.1667, 0.3872, 0.1667, 0.3872, 0.2083, 0.375, 0.2083, 0.375, 0.5, 0.3872, 0.5, 0.3872, 0.5417, 0.375, 0.5417, 0.6047, 0.5, 0.625, 0.5, 0.625, 0.5417, 0.6047, 0.5417, 0.2557, 0.5, 0.375, 0.5, 0.375, 0.5417, 0.2557, 0.5417, 0.7616, 0.5, 0.875, 0.5, 0.875, 0.5417, 0.7616, 0.5417, 0.571, 0.5, 0.5845, 0.5, 0.5845, 0.5417, 0.571, 0.5417, 0.3872, 0.5, 0.3994, 0.5, 0.3994, 0.5417, 0.3872, 0.5417, 0.625, 0.5, 0.7616, 0.5, 0.7616, 0.5417, 0.625, 0.5417, 0.5845, 0.1667, 0.5845, 0.2083, 0.5845, 0.2083, 0.5845, 0.1667, 0.571, 0.1667, 0.5845, 0.1667, 0.5845, 0.2083, 0.571, 0.2083, 0.3872, 0.1667, 0.3994, 0.1667, 0.3994, 0.2083, 0.3872, 0.2083, 0.6047, 0.1667, 0.625, 0.1667, 0.625, 0.2083, 0.6047, 0.2083, 0.4187, 0.6667, 0.571, 0.6667, 0.571, 0.7083, 0.4187, 0.7083, 0.4187, 0.0, 0.571, 0.0, 0.571, 0.04167, 0.4187, 0.04167, 0.3994, 0.6667, 0.4187, 0.6667, 0.4187, 0.7083, 0.3994, 0.7083, 0.5845, 0.6667, 0.6047, 0.6667, 0.6047, 0.7083, 0.5845, 0.7083, 0.5845, 0.0, 0.6047, 0.0, 0.6047, 0.04167, 0.5845, 0.04167, 0.375, 0.6667, 0.3872, 0.6667, 0.3872, 0.7083, 0.375, 0.7083, 0.375, 0.0, 0.3872, 0.0, 0.3872, 0.04167, 0.375, 0.04167, 0.6047, 0.0, 0.625, 0.0, 0.625, 0.04167, 0.6047, 0.04167, 0.3872, 0.0, 0.3994, 0.0, 0.3994, 0.04167, 0.3872, 0.04167, 0.571, 0.0, 0.5845, 0.0, 0.5845, 0.04167, 0.571, 0.04167, 0.5845, 0.0, 0.5845, 0.04167, 0.5845, 0.04167, 0.5845, 0.0, 0.625, 0.6667, 0.7616, 0.6667, 0.7616, 0.7083, 0.625, 0.7083, 0.3872, 0.6667, 0.3994, 0.6667, 0.3994, 0.7083, 0.3872, 0.7083, 0.571, 0.6667, 0.5845, 0.6667, 0.5845, 0.7083, 0.571, 0.7083, 0.7616, 0.6667, 0.875, 0.6667, 0.875, 0.7083, 0.7616, 0.7083, 0.2557, 0.6667, 0.375, 0.6667, 0.375, 0.7083, 0.2557, 0.7083, 0.6047, 0.6667, 0.625, 0.6667, 0.625, 0.7083, 0.6047, 0.7083, 0.3994, 0.1389, 0.4187, 0.1389, 0.4187, 0.1667, 0.3994, 0.1667, 0.3994, 0.1389, 0.3994, 0.1111, 0.3994, 0.1111, 0.3994, 0.1389, 0.3994, 0.2083, 0.4187, 0.2083, 0.4187, 0.25, 0.3994, 0.25, 0.3994, 0.08333, 0.4187, 0.08333, 0.4187, 0.1111, 0.3994, 0.1111, 0.3994, 0.1111, 0.4187, 0.1111, 0.4187, 0.1389, 0.3994, 0.1389, 0.3994, 0.1667, 0.4187, 0.1667, 0.4187, 0.2083, 0.3994, 0.2083, 0.3994, 0.1111, 0.3994, 0.08333, 0.3994, 0.08333, 0.3994, 0.1111, 0.4187, 0.08333, 0.4187, 0.1111, 0.4187, 0.1111, 0.4187, 0.08333, 0.4187, 0.1111, 0.4187, 0.1389, 0.4187, 0.1389, 0.4187, 0.1111, 0.4187, 0.2083, 0.4187, 0.25, 0.4187, 0.25, 0.4187, 0.2083, 0.4187, 0.0, 0.4187, 0.04167, 0.4187, 0.04167, 0.4187, 0.0, 0.4187, 0.1667, 0.4187, 0.2083, 0.4187, 0.2083, 0.4187, 0.1667, 0.3994, 0.1667, 0.3994, 0.1389, 0.3994, 0.1389, 0.3994, 0.1667, 0.125, 0.6667, 0.2557, 0.6667, 0.2557, 0.7083, 0.125, 0.7083, 0.125, 0.5, 0.2557, 0.5, 0.2557, 0.5417, 0.125, 0.5417, 0.125, 0.6111, 0.2557, 0.6111, 0.2557, 0.6389, 0.125, 0.6389, 0.125, 0.5833, 0.2557, 0.5833, 0.2557, 0.6111, 0.125, 0.6111, 0.375, 0.25, 0.3872, 0.25, 0.3872, 0.3807, 0.375, 0.3807, 0.375, 0.75, 0.3872, 0.75, 0.3872, 0.8693, 0.375, 0.8693, 0.125, 0.6389, 0.2557, 0.6389, 0.2557, 0.6667, 0.125, 0.6667, 0.125, 0.5417, 0.2557, 0.5417, 0.2557, 0.5833, 0.125, 0.5833, 0.3872, 0.75, 0.3994, 0.75, 0.3994, 0.8693, 0.3872, 0.8693, 0.3872, 0.25, 0.3994, 0.25, 0.3994, 0.3807, 0.3872, 0.3807, 0.125, 0.7083, 0.2557, 0.7083, 0.2557, 0.75, 0.125, 0.75, 0.4187, 0.25, 0.4187, 0.25, 0.0, 0.0, 0.3994, 0.25, 0.4187, 0.5, 0.3994, 0.5, 0.0, 0.0, 0.4187, 0.25, 0.4187, 0.0, 0.0, 0.0, 0.0, 0.0, 0.4187, 0.0, 0.3994, 0.0, 0.0, 0.0, 0.0, 0.0, 0.3994, 0.04167, 0.0, 0.0, 0.4187, 0.0, 0.4187, 0.04167, 0.0, 0.0, 0.3994, 0.08333, 0.0, 0.0, 0.4187, 0.04167, 0.4187, 0.08333, 0.3994, 0.04167, 0.0, 0.0, 0.3994, 0.08333, 0.3994, 0.08333, 0.4187, 0.75, 0.4187, 0.0, 0.0, 0.0, 0.3994, 0.75, 0.4187, 0.04167, 0.571, 0.04167, 0.571, 0.08333, 0.4187, 0.08333, 0.4187, 0.1111, 0.571, 0.1111, 0.571, 0.1389, 0.4187, 0.1389, 0.4187, 0.1667, 0.571, 0.1667, 0.571, 0.2083, 0.4187, 0.2083, 0.4187, 0.04167, 0.571, 0.04167, 0.571, 0.04167, 0.4187, 0.04167, 0.571, 0.08333, 0.4187, 0.08333, 0.4187, 0.08333, 0.571, 0.08333, 0.4187, 0.08333, 0.4187, 0.04167, 0.4187, 0.04167, 0.4187, 0.08333, 0.571, 0.04167, 0.571, 0.08333, 0.571, 0.08333, 0.571, 0.04167, 0.571, 0.2083, 0.4187, 0.2083, 0.4187, 0.2083, 0.571, 0.2083, 0.4187, 0.1111, 0.571, 0.1111, 0.571, 0.1111, 0.4187, 0.1111, 0.4187, 0.2083, 0.4187, 0.1667, 0.4187, 0.1667, 0.4187, 0.2083, 0.4187, 0.1667, 0.571, 0.1667, 0.571, 0.1667, 0.4187, 0.1667, 0.571, 0.1389, 0.4187, 0.1389, 0.4187, 0.1389, 0.571, 0.1389])
me_cube_006.update()
me_cube_007 = bpy.data.meshes.new('Cube.007')
me_cube_007.from_pydata([(-1.099, -1.099, -1.05), (-1.0, -1.0, 1.0), (-1.099, 1.099, -1.05), (-1.0, 1.0, 1.0), (1.099, -1.099, -1.05), (1.0, -1.0, 1.0), (1.099, 1.099, -1.05), (1.0, 1.0, 1.0), (-1.099, -1.099, 0.04955), (-1.099, 1.099, 0.04955), (1.099, 1.099, 0.04955), (1.099, -1.099, 0.04955)], [], [(8, 1, 3, 9), (9, 3, 7, 10), (10, 7, 5, 11), (11, 5, 1, 8), (2, 6, 4, 0), (7, 3, 1, 5), (4, 11, 8, 0), (6, 10, 11, 4), (2, 9, 10, 6), (0, 8, 9, 2)])
_uv = me_cube_007.uv_layers.new(name='UVMap')
_uv.uv.foreach_set('vector', [0.5, 0.0, 0.625, 0.0, 0.625, 0.25, 0.5, 0.25, 0.5, 0.25, 0.625, 0.25, 0.625, 0.5, 0.5, 0.5, 0.5, 0.5, 0.625, 0.5, 0.625, 0.75, 0.5, 0.75, 0.5, 0.75, 0.625, 0.75, 0.625, 1.0, 0.5, 1.0, 0.125, 0.5, 0.375, 0.5, 0.375, 0.75, 0.125, 0.75, 0.625, 0.5, 0.875, 0.5, 0.875, 0.75, 0.625, 0.75, 0.375, 0.75, 0.5, 0.75, 0.5, 1.0, 0.375, 1.0, 0.375, 0.5, 0.5, 0.5, 0.5, 0.75, 0.375, 0.75, 0.375, 0.25, 0.5, 0.25, 0.5, 0.5, 0.375, 0.5, 0.375, 0.0, 0.5, 0.0, 0.5, 0.25, 0.375, 0.25])
me_cube_007.update()
me_cube_008 = bpy.data.meshes.new('Cube.008')
me_cube_008.from_pydata([(-1.0, -1.0, -1.0), (-0.9994, -1.608, 1.0), (-1.0, 1.0, -1.0), (-0.9994, 1.608, 1.0), (1.0, -1.0, -1.0), (1.003, -1.608, 1.0), (1.0, 1.0, -1.0), (1.003, 1.608, 1.0), (-1.0, -1.0, 0.6792), (-1.0, 1.0, 0.6792), (1.0, 1.0, 0.6792), (1.0, -1.0, 0.6792), (-1.0, 0.0, -1.0), (-1.0, 0.0, 1.387), (1.0, 0.0, -1.0), (1.0, 0.0, 1.387), (1.0, 0.0, 0.6792), (-1.0, 0.0, 0.6792), (-0.03339, 1.0, -1.0), (0.08224, 1.608, 1.0), (-0.03339, -1.0, -1.0), (0.07724, -1.608, 1.0), (-0.03339, -1.0, 0.6792), (-0.03339, 1.0, 0.6792), (-0.03339, 0.0, 1.387), (-0.03339, 0.0, -1.0), (-0.3326, 1.0, -1.0), (-0.4792, -1.608, 1.0), (-0.3326, -1.0, 0.6792), (-0.3326, 0.0, -1.0), (-0.4792, 1.608, 1.0), (-0.3326, -1.0, -1.0), (-0.3326, 1.0, 0.6792), (-0.3326, 0.0, 1.387), (-0.3326, 0.0, 0.6792), (-0.03339, 0.0, 0.6792), (-1.0, 0.0, -0.1604), (-1.0, -1.0, -0.1604), (-1.0, 1.0, -0.1604), (-0.3534, 1.0, -0.1604), (-0.3534, -1.0, -0.1604), (-0.3534, 0.0, -0.1604), (1.0, 1.0, -0.1604), (1.0, -1.0, -0.1604), (1.0, 0.0, -0.1604), (-0.01302, 1.0, -0.1604), (-0.01302, -1.0, -0.1604), (-0.01302, 0.0, -0.1604), (-1.0, -1.0, 0.849), (-1.0, 1.0, 0.849), (1.0, 1.0, 0.849), (1.0, -1.0, 0.849), (1.0, 0.0, 1.054), (-1.0, 0.0, 1.054), (-0.03339, -1.0, 0.849), (-0.03339, 1.0, 0.849), (-0.3326, 1.0, 0.849), (-0.3326, -1.0, 0.849)], [], [(53, 13, 3, 49), (55, 19, 7, 50), (52, 15, 5, 51), (57, 27, 1, 48), (25, 14, 4, 20), (33, 13, 1, 27), (40, 28, 8, 37), (44, 16, 11, 43), (45, 23, 10, 42), (36, 17, 9, 38), (37, 8, 17, 36), (42, 10, 16, 44), (30, 3, 13, 33), (18, 6, 14, 25), (50, 7, 15, 52), (48, 1, 13, 53), (7, 19, 24, 15), (43, 11, 22, 46), (15, 24, 21, 5), (51, 5, 21, 54), (56, 30, 19, 55), (49, 3, 30, 56), (12, 29, 31, 0), (38, 9, 32, 39), (2, 26, 29, 12), (19, 30, 33, 24), (24, 33, 27, 21), (54, 21, 27, 57), (39, 41, 29, 26), (41, 34, 28, 40), (23, 35, 34, 32), (22, 28, 34, 35), (45, 47, 35, 23), (46, 47, 25, 20), (29, 41, 40, 31), (32, 34, 41, 39), (2, 38, 39, 26), (0, 37, 36, 12), (12, 36, 38, 2), (31, 40, 37, 0), (22, 35, 47, 46), (18, 25, 47, 45), (4, 43, 46, 20), (6, 42, 44, 14), (18, 45, 42, 6), (14, 44, 43, 4), (22, 54, 57, 28), (9, 49, 56, 32), (32, 56, 55, 23), (11, 51, 54, 22), (8, 48, 53, 17), (10, 50, 52, 16), (28, 57, 48, 8), (16, 52, 51, 11), (23, 55, 50, 10), (17, 53, 49, 9)])
_uv = me_cube_008.uv_layers.new(name='UVMap')
_uv.uv.foreach_set('vector', [0.6061, 0.125, 0.625, 0.125, 0.625, 0.25, 0.6061, 0.25, 0.6061, 0.3708, 0.625, 0.3708, 0.625, 0.5, 0.6061, 0.5, 0.6061, 0.625, 0.625, 0.625, 0.625, 0.75, 0.6061, 0.75, 0.6061, 0.9166, 0.625, 0.9166, 0.625, 1.0, 0.6061, 1.0, 0.2458, 0.625, 0.375, 0.625, 0.375, 0.75, 0.2458, 0.75, 0.7916, 0.625, 0.875, 0.625, 0.875, 0.75, 0.7916, 0.75, 0.48, 0.9166, 0.5849, 0.9166, 0.5849, 1.0, 0.48, 1.0, 0.48, 0.625, 0.5849, 0.625, 0.5849, 0.75, 0.48, 0.75, 0.48, 0.3708, 0.5849, 0.3708, 0.5849, 0.5, 0.48, 0.5, 0.48, 0.125, 0.5849, 0.125, 0.5849, 0.25, 0.48, 0.25, 0.48, 0.0, 0.5849, 0.0, 0.5849, 0.125, 0.48, 0.125, 0.48, 0.5, 0.5849, 0.5, 0.5849, 0.625, 0.48, 0.625, 0.7916, 0.5, 0.875, 0.5, 0.875, 0.625, 0.7916, 0.625, 0.2458, 0.5, 0.375, 0.5, 0.375, 0.625, 0.2458, 0.625, 0.6061, 0.5, 0.625, 0.5, 0.625, 0.625, 0.6061, 0.625, 0.6061, 0.0, 0.625, 0.0, 0.625, 0.125, 0.6061, 0.125, 0.625, 0.5, 0.7542, 0.5, 0.7542, 0.625, 0.625, 0.625, 0.48, 0.75, 0.5849, 0.75, 0.5849, 0.8792, 0.48, 0.8792, 0.625, 0.625, 0.7542, 0.625, 0.7542, 0.75, 0.625, 0.75, 0.6061, 0.75, 0.625, 0.75, 0.625, 0.8792, 0.6061, 0.8792, 0.6061, 0.3334, 0.625, 0.3334, 0.625, 0.3708, 0.6061, 0.3708, 0.6061, 0.25, 0.625, 0.25, 0.625, 0.3334, 0.6061, 0.3334, 0.125, 0.625, 0.2084, 0.625, 0.2084, 0.75, 0.125, 0.75, 0.48, 0.25, 0.5849, 0.25, 0.5849, 0.3334, 0.48, 0.3334, 0.125, 0.5, 0.2084, 0.5, 0.2084, 0.625, 0.125, 0.625, 0.7542, 0.5, 0.7916, 0.5, 0.7916, 0.625, 0.7542, 0.625, 0.7542, 0.625, 0.7916, 0.625, 0.7916, 0.75, 0.7542, 0.75, 0.6061, 0.8792, 0.625, 0.8792, 0.625, 0.9166, 0.6061, 0.9166, 0.3967, 0.4167, 0.1042, 0.3125, 0.2084, 0.625, 0.2084, 0.5, 0.1042, 0.3125, 0.0, 0.0, 0.5849, 0.9166, 0.48, 0.9166, 0.5849, 0.3708, 0.0, 0.0, 0.0, 0.0, 0.5849, 0.3334, 0.5849, 0.8792, 0.5849, 0.9166, 0.0, 0.0, 0.0, 0.0, 0.48, 0.3708, 0.1229, 0.3125, 0.0, 0.0, 0.5849, 0.3708, 0.4154, 0.8146, 0.1229, 0.3125, 0.2458, 0.625, 0.2458, 0.75, 0.2084, 0.625, 0.1042, 0.3125, 0.48, 0.9166, 0.375, 0.9166, 0.5849, 0.3334, 0.0, 0.0, 0.1042, 0.3125, 0.3967, 0.4167, 0.375, 0.25, 0.48, 0.25, 0.48, 0.3334, 0.375, 0.3334, 0.375, 0.0, 0.48, 0.0, 0.48, 0.125, 0.375, 0.125, 0.375, 0.125, 0.48, 0.125, 0.48, 0.25, 0.375, 0.25, 0.375, 0.9166, 0.48, 0.9166, 0.48, 1.0, 0.375, 1.0, 0.5849, 0.8792, 0.0, 0.0, 0.1229, 0.3125, 0.4154, 0.8146, 0.375, 0.3708, 0.2458, 0.625, 0.1229, 0.3125, 0.48, 0.3708, 0.375, 0.75, 0.48, 0.75, 0.48, 0.8792, 0.375, 0.8792, 0.375, 0.5, 0.48, 0.5, 0.48, 0.625, 0.375, 0.625, 0.375, 0.3708, 0.48, 0.3708, 0.48, 0.5, 0.375, 0.5, 0.375, 0.625, 0.48, 0.625, 0.48, 0.75, 0.375, 0.75, 0.5849, 0.8792, 0.6061, 0.8792, 0.6061, 0.9166, 0.5849, 0.9166, 0.5849, 0.25, 0.6061, 0.25, 0.6061, 0.3334, 0.5849, 0.3334, 0.5849, 0.3334, 0.6061, 0.3334, 0.6061, 0.3708, 0.5849, 0.3708, 0.5849, 0.75, 0.6061, 0.75, 0.6061, 0.8792, 0.5849, 0.8792, 0.5849, 0.0, 0.6061, 0.0, 0.6061, 0.125, 0.5849, 0.125, 0.5849, 0.5, 0.6061, 0.5, 0.6061, 0.625, 0.5849, 0.625, 0.5849, 0.9166, 0.6061, 0.9166, 0.6061, 1.0, 0.5849, 1.0, 0.5849, 0.625, 0.6061, 0.625, 0.6061, 0.75, 0.5849, 0.75, 0.5849, 0.3708, 0.6061, 0.3708, 0.6061, 0.5, 0.5849, 0.5, 0.5849, 0.125, 0.6061, 0.125, 0.6061, 0.25, 0.5849, 0.25])
me_cube_008.update()
me_cube_009 = bpy.data.meshes.new('Cube.009')
me_cube_009.from_pydata([(-1.0, -0.7728, -0.6829), (-1.0, -0.7728, 0.8627), (-1.0, 0.7728, -0.6829), (-1.0, 0.7728, 0.8627), (1.0, -1.0, -1.0), (1.0, -1.0, 1.0), (1.0, 1.0, -1.0), (1.0, 1.0, 1.0), (-1.0, 1.0, -1.0), (-1.0, -1.0, -1.0), (-1.0, -1.0, 1.0), (-1.0, 1.0, 1.0), (-0.6142, 0.7728, -0.6829), (-0.6142, -0.7728, -0.6829), (-0.6142, -0.7728, 0.8627), (-0.6142, 0.7728, 0.8627)], [], [(0, 1, 14, 13), (8, 11, 7, 6), (6, 7, 5, 4), (4, 5, 10, 9), (8, 6, 4, 9), (7, 11, 10, 5), (0, 2, 8, 9), (1, 0, 9, 10), (3, 1, 10, 11), (2, 3, 11, 8), (13, 14, 15, 12), (1, 3, 15, 14), (2, 0, 13, 12), (3, 2, 12, 15)])
_uv = me_cube_009.uv_layers.new(name='UVMap')
_uv.uv.foreach_set('vector', [0.4034, 0.0284, 0.5966, 0.0284, 0.5966, 0.0284, 0.4034, 0.0284, 0.375, 0.25, 0.625, 0.25, 0.625, 0.5, 0.375, 0.5, 0.375, 0.5, 0.625, 0.5, 0.625, 0.75, 0.375, 0.75, 0.375, 0.75, 0.625, 0.75, 0.625, 1.0, 0.375, 1.0, 0.125, 0.5, 0.375, 0.5, 0.375, 0.75, 0.125, 0.75, 0.625, 0.5, 0.875, 0.5, 0.875, 0.75, 0.625, 0.75, 0.4034, 0.0284, 0.4034, 0.2216, 0.375, 0.25, 0.375, 0.0, 0.5966, 0.0284, 0.4034, 0.0284, 0.375, 0.0, 0.625, 0.0, 0.5966, 0.2216, 0.5966, 0.0284, 0.625, 0.0, 0.625, 0.25, 0.4034, 0.2216, 0.5966, 0.2216, 0.625, 0.25, 0.375, 0.25, 0.4034, 0.0284, 0.5966, 0.0284, 0.5966, 0.2216, 0.4034, 0.2216, 0.5966, 0.0284, 0.5966, 0.2216, 0.5966, 0.2216, 0.5966, 0.0284, 0.4034, 0.2216, 0.4034, 0.0284, 0.4034, 0.0284, 0.4034, 0.2216, 0.5966, 0.2216, 0.4034, 0.2216, 0.4034, 0.2216, 0.5966, 0.2216])
me_cube_009.update()

# ---- objects
ob_muro = bpy.data.objects.new('muro', me_cube_001)
ob_cube_001 = bpy.data.objects.new('Cube.001', me_cube_006)
ob_cube = bpy.data.objects.new('Cube', me_cube_007)
ob_cube_002 = bpy.data.objects.new('Cube.002', me_cube_008)
ob_cube_003 = bpy.data.objects.new('Cube.003', me_cube_009)

# ---- transforms, parenting, visibility, modifiers, constraints
ob_muro.location = (-7.05, -25.66, 0.0)
ob_muro.scale = (35.7, 35.7, -12.31)
ob_cube_001.location = (7.903, -3.089, -3.645)
ob_cube_001.scale = (0.9069, 0.9069, 7.491)
ob_cube.location = (-17.24, -10.24, -11.89)
ob_cube.scale = (12.19, 14.87, 0.4205)
ob_cube_002.location = (-6.585, 15.64, -4.658)
ob_cube_002.scale = (33.89, 2.248, 8.112)
ob_cube_003.location = (-46.72, -25.72, -4.3)
ob_cube_003.scale = (2.509, 2.509, 7.898)

# ---- collection membership
col_collection.objects.link(ob_muro)
col_collection.objects.link(ob_cube_001)
col_collection.objects.link(ob_cube)
col_collection.objects.link(ob_cube_002)
col_collection.objects.link(ob_cube_003)

# ---- scene / render settings (as saved in the file)
scene.frame_start = 1; scene.frame_end = 250; scene.frame_set(1)
scene.render.engine = 'BLENDER_EEVEE_NEXT'
scene.cycles.sampling_pattern = 'TABULATED_SOBOL'
scene.cycles.use_light_tree = False
scene.view_settings.view_transform = 'Filmic'
bpy.context.view_layer.update()

# ---- added for rendering (the .blend has no active camera and no usable light): camera, sun
cam_auto = bpy.data.cameras.new('AutoCamera')
cam_auto.lens = 50.0
cam_auto.sensor_width = 36.0
cam_auto.clip_end = 2341.62
ob_auto_camera = bpy.data.objects.new('AutoCamera', cam_auto)
scene.collection.objects.link(ob_auto_camera)
ob_auto_camera.location = (125.757, -169.397, 110.436)
ob_auto_camera.rotation_euler = (1.09748, -7.21219e-08, 0.694738)
scene.camera = ob_auto_camera
light_auto_sun = bpy.data.lights.new('AutoSun', 'SUN')
light_auto_sun.energy = 3.0
light_auto_sun.angle = 0.0523599
ob_auto_sun = bpy.data.objects.new('AutoSun', light_auto_sun)
scene.collection.objects.link(ob_auto_sun)
ob_auto_sun.rotation_euler = (0.872665, 0.174533, 0.523599)
bpy.context.view_layer.update()
